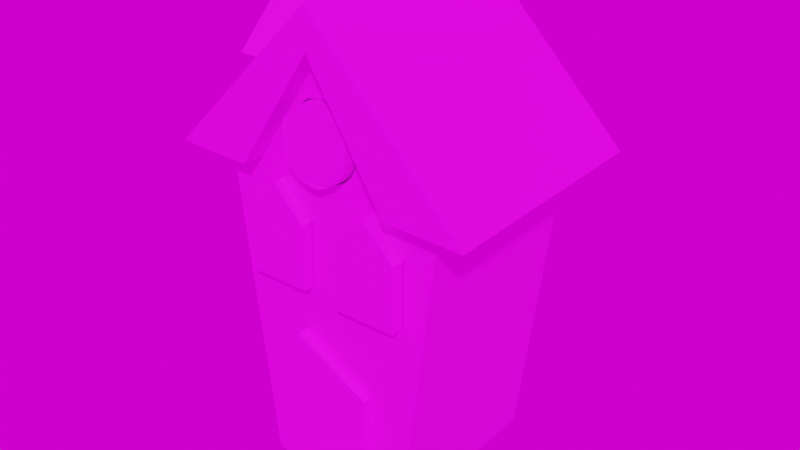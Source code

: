 # Source: Candy_House.blend  (saved by Blender 3.0.42; exported with 4.5.12 LTS)
import bpy
from mathutils import Matrix  # noqa: F401  (used for matrix-valued properties, if any)

bpy.ops.wm.read_factory_settings(use_empty=True)
scene = bpy.context.scene
scene.name = 'Scene'

# ---- collections
col_collection = bpy.data.collections.new('Collection'); scene.collection.children.link(col_collection)

# ---- images (referenced by path relative to the original .blend; pixels are not part of the script)
import os
ASSET_DIR = os.environ.get("B2B_ASSET_DIR", "")  # directory of the original .blend (textures are referenced by path, not embedded)
HERE = os.path.dirname(os.path.abspath(__file__))  # packed textures are extracted next to this script under _unpacked/

def load_image(name, relpath, width, height, colorspace="sRGB"):
    """Load a texture the original file referenced (path relative to the .blend, or extracted next to this script)."""
    p = next((c for c in (os.path.join(HERE, relpath), os.path.join(ASSET_DIR, relpath)) if relpath and os.path.exists(c)), "")
    if p:
        img = bpy.data.images.load(p, check_existing=True)
        img.name = name
    else:  # same state as the original file: an image datablock whose file is absent (Cycles renders it pink)
        img = bpy.data.images.new(name, width, height)
        img.source = "FILE"
        img.filepath = "//" + (relpath or name)
    img.colorspace_settings.name = colorspace
    return img
img_house_png = load_image('House.png', 'House.png', 1024, 1024, 'sRGB')

# ---- materials (node trees are filled in below, after node groups)
mat_material_001 = bpy.data.materials.new('Material.001')
mat_material_001.use_transparent_shadow = False
mat_material_002 = bpy.data.materials.new('Material.002')
mat_material_002.use_transparent_shadow = False
mat_material_003 = bpy.data.materials.new('Material.003')
mat_material_003.use_transparent_shadow = False
mat_material_004 = bpy.data.materials.new('Material.004')
mat_material_004.use_transparent_shadow = False
mat_material_005 = bpy.data.materials.new('Material.005')
mat_material_005.use_transparent_shadow = False
mat_material_007 = bpy.data.materials.new('Material.007')
mat_material_007.use_transparent_shadow = False
mat_material_006 = bpy.data.materials.new('Material.006')
mat_material_006.use_transparent_shadow = False

# ---- material node trees
mat_material_001.use_nodes = True; mat_material_001.node_tree.nodes.clear()
_N = mat_material_001.node_tree.nodes; _L = mat_material_001.node_tree.links
n0 = _N.new('ShaderNodeBsdfPrincipled'); n0.name = 'Principled BSDF'; n0.location = (10, 300)
n0.distribution = 'GGX'
n0.subsurface_method = 'RANDOM_WALK_SKIN'
n0.inputs[3].default_value = 1.45
n0.inputs[27].default_value = (0.0, 0.0, 0.0, 1.0)
n0.inputs[28].default_value = 1.0
n1 = _N.new('ShaderNodeOutputMaterial'); n1.name = 'Material Output'; n1.location = (300, 300)
n2 = _N.new('ShaderNodeTexImage'); n2.name = 'Image Texture'; n2.location = (-280, 275)
n2.image = img_house_png
_L.new(n0.outputs[0], n1.inputs[0])
_L.new(n2.outputs[0], n0.inputs[0])
n1.is_active_output = True
mat_material_002.use_nodes = True; mat_material_002.node_tree.nodes.clear()
_N = mat_material_002.node_tree.nodes; _L = mat_material_002.node_tree.links
n0 = _N.new('ShaderNodeBsdfPrincipled'); n0.name = 'Principled BSDF'; n0.location = (10, 300)
n0.distribution = 'GGX'
n0.subsurface_method = 'RANDOM_WALK_SKIN'
n0.inputs[3].default_value = 1.45
n0.inputs[27].default_value = (0.0, 0.0, 0.0, 1.0)
n0.inputs[28].default_value = 1.0
n1 = _N.new('ShaderNodeOutputMaterial'); n1.name = 'Material Output'; n1.location = (300, 300)
n2 = _N.new('ShaderNodeTexImage'); n2.name = 'Image Texture'; n2.location = (-280, 275)
n2.image = img_house_png
_L.new(n0.outputs[0], n1.inputs[0])
_L.new(n2.outputs[0], n0.inputs[0])
n1.is_active_output = True
mat_material_003.use_nodes = True; mat_material_003.node_tree.nodes.clear()
_N = mat_material_003.node_tree.nodes; _L = mat_material_003.node_tree.links
n0 = _N.new('ShaderNodeBsdfPrincipled'); n0.name = 'Principled BSDF'; n0.location = (10, 300)
n0.distribution = 'GGX'
n0.subsurface_method = 'RANDOM_WALK_SKIN'
n0.inputs[3].default_value = 1.45
n0.inputs[27].default_value = (0.0, 0.0, 0.0, 1.0)
n0.inputs[28].default_value = 1.0
n1 = _N.new('ShaderNodeOutputMaterial'); n1.name = 'Material Output'; n1.location = (300, 300)
n2 = _N.new('ShaderNodeTexImage'); n2.name = 'Image Texture'; n2.location = (-280, 275)
n2.image = img_house_png
_L.new(n0.outputs[0], n1.inputs[0])
_L.new(n2.outputs[0], n0.inputs[0])
n1.is_active_output = True
mat_material_004.use_nodes = True; mat_material_004.node_tree.nodes.clear()
_N = mat_material_004.node_tree.nodes; _L = mat_material_004.node_tree.links
n0 = _N.new('ShaderNodeBsdfPrincipled'); n0.name = 'Principled BSDF'; n0.location = (10, 300)
n0.distribution = 'GGX'
n0.subsurface_method = 'RANDOM_WALK_SKIN'
n0.inputs[3].default_value = 1.45
n0.inputs[27].default_value = (0.0, 0.0, 0.0, 1.0)
n0.inputs[28].default_value = 1.0
n1 = _N.new('ShaderNodeOutputMaterial'); n1.name = 'Material Output'; n1.location = (300, 300)
n2 = _N.new('ShaderNodeTexImage'); n2.name = 'Image Texture'; n2.location = (-280, 275)
n2.image = img_house_png
_L.new(n0.outputs[0], n1.inputs[0])
_L.new(n2.outputs[0], n0.inputs[0])
n1.is_active_output = True
mat_material_005.use_nodes = True; mat_material_005.node_tree.nodes.clear()
_N = mat_material_005.node_tree.nodes; _L = mat_material_005.node_tree.links
n0 = _N.new('ShaderNodeBsdfPrincipled'); n0.name = 'Principled BSDF'; n0.location = (10, 300)
n0.distribution = 'GGX'
n0.subsurface_method = 'RANDOM_WALK_SKIN'
n0.inputs[3].default_value = 1.45
n0.inputs[27].default_value = (0.0, 0.0, 0.0, 1.0)
n0.inputs[28].default_value = 1.0
n1 = _N.new('ShaderNodeOutputMaterial'); n1.name = 'Material Output'; n1.location = (300, 300)
n2 = _N.new('ShaderNodeTexImage'); n2.name = 'Image Texture'; n2.location = (-280, 275)
n2.image = img_house_png
_L.new(n0.outputs[0], n1.inputs[0])
_L.new(n2.outputs[0], n0.inputs[0])
n1.is_active_output = True
mat_material_007.use_nodes = True; mat_material_007.node_tree.nodes.clear()
_N = mat_material_007.node_tree.nodes; _L = mat_material_007.node_tree.links
n0 = _N.new('ShaderNodeBsdfPrincipled'); n0.name = 'Principled BSDF'; n0.location = (10, 300)
n0.distribution = 'GGX'
n0.subsurface_method = 'RANDOM_WALK_SKIN'
n0.inputs[3].default_value = 1.45
n0.inputs[27].default_value = (0.0, 0.0, 0.0, 1.0)
n0.inputs[28].default_value = 1.0
n1 = _N.new('ShaderNodeOutputMaterial'); n1.name = 'Material Output'; n1.location = (300, 300)
n2 = _N.new('ShaderNodeTexImage'); n2.name = 'Image Texture'; n2.location = (-280, 275)
n2.image = img_house_png
_L.new(n0.outputs[0], n1.inputs[0])
_L.new(n2.outputs[0], n0.inputs[0])
n1.is_active_output = True
mat_material_006.use_nodes = True; mat_material_006.node_tree.nodes.clear()
_N = mat_material_006.node_tree.nodes; _L = mat_material_006.node_tree.links
n0 = _N.new('ShaderNodeBsdfPrincipled'); n0.name = 'Principled BSDF'; n0.location = (10, 300)
n0.distribution = 'GGX'
n0.subsurface_method = 'RANDOM_WALK_SKIN'
n0.inputs[3].default_value = 1.45
n0.inputs[27].default_value = (0.0, 0.0, 0.0, 1.0)
n0.inputs[28].default_value = 1.0
n1 = _N.new('ShaderNodeOutputMaterial'); n1.name = 'Material Output'; n1.location = (300, 300)
n2 = _N.new('ShaderNodeTexImage'); n2.name = 'Image Texture'; n2.location = (-280, 275)
n2.image = img_house_png
_L.new(n0.outputs[0], n1.inputs[0])
_L.new(n2.outputs[0], n0.inputs[0])
n1.is_active_output = True

# ---- world
world_world = bpy.data.worlds.new('World'); scene.world = world_world
world_world.use_nodes = True; world_world.node_tree.nodes.clear()
_N = world_world.node_tree.nodes; _L = world_world.node_tree.links
n0 = _N.new('ShaderNodeOutputWorld'); n0.name = 'World Output'; n0.location = (300, 300)
n1 = _N.new('ShaderNodeBackground'); n1.name = 'Background'; n1.location = (10, 300)
n2 = _N.new('ShaderNodeTexImage'); n2.name = 'Image Texture'; n2.location = (-280, 275)
n2.image = img_house_png
_L.new(n1.outputs[0], n0.inputs[0])
_L.new(n2.outputs[0], n1.inputs[0])
n0.is_active_output = True
world_world.color = (0.05088, 0.05088, 0.05088)
world_world.use_sun_shadow = False
world_world.sun_shadow_jitter_overblur = 0.0

# ---- meshes
me_huuuse_001 = bpy.data.meshes.new('huuuse.001')
me_huuuse_001.from_pydata([(4310.0, -3466.0, 7198.0), (4359.0, -3451.0, 7270.0), (4360.0, -3468.0, 7270.0), (4360.0, -3468.0, 7270.0), (4366.0, -3615.0, 7270.0), (4476.0, -3620.0, 7190.0), (4366.0, -3615.0, 7297.0), (4304.0, -3448.0, 7190.0), (4305.0, -3465.0, 7190.0), (4395.0, -3587.0, 7056.0), (4340.0, -3585.0, 6976.0), (4395.0, -3587.0, 6976.0), (4415.0, -3453.0, 7190.0), (4415.0, -3470.0, 6974.0), (4310.0, -3597.0, 6974.0), (4305.0, -3465.0, 6974.0), (4277.0, -3464.0, 7190.0), (4415.0, -3470.0, 7190.0), (4448.0, -3603.0, 7190.0), (4420.0, -3602.0, 6974.0), (4421.0, -3618.0, 7190.0), (4365.0, -3599.0, 7270.0), (4420.0, -3602.0, 7190.0), (4310.0, -3613.0, 7190.0), (4310.0, -3597.0, 7190.0), (4359.0, -3451.0, 7297.0), (4470.0, -3455.0, 7190.0), (4255.0, -3611.0, 7190.0), (4249.0, -3446.0, 7190.0), (4443.0, -3471.0, 7190.0), (4342.0, -3599.0, 7230.0), (4347.0, -3599.0, 7234.0), (4305.0, -3597.0, 7116.0), (4305.0, -3585.0, 7160.0), (4305.0, -3597.0, 7160.0), (4351.0, -3599.0, 7116.0), (4305.0, -3585.0, 7116.0), (4351.0, -3599.0, 7160.0), (4350.0, -3587.0, 7116.0), (4328.0, -3598.0, 7182.0), (4350.0, -3587.0, 7160.0), (4400.0, -3601.0, 7182.0), (4377.0, -3588.0, 7160.0), (4400.0, -3589.0, 7182.0), (4377.0, -3600.0, 7116.0), (4377.0, -3588.0, 7116.0), (4423.0, -3602.0, 7116.0), (4422.0, -3590.0, 7116.0), (4423.0, -3602.0, 7160.0), (4422.0, -3590.0, 7160.0), (4341.0, -3598.0, 7083.0), (4396.0, -3601.0, 7056.0), (4340.0, -3585.0, 7083.0), (4341.0, -3598.0, 6976.0), (4396.0, -3601.0, 6976.0), (4388.0, -3594.0, 7208.0), (4389.0, -3600.0, 7214.0), (4389.0, -3594.0, 7214.0), (4388.0, -3600.0, 7220.0), (4388.0, -3594.0, 7220.0), (4386.0, -3594.0, 7225.0), (4383.0, -3600.0, 7230.0), (4383.0, -3594.0, 7230.0), (4379.0, -3594.0, 7234.0), (4379.0, -3600.0, 7234.0), (4374.0, -3594.0, 7237.0), (4374.0, -3600.0, 7237.0), (4369.0, -3593.0, 7238.0), (4363.0, -3599.0, 7239.0), (4363.0, -3593.0, 7239.0), (4357.0, -3599.0, 7238.0), (4357.0, -3593.0, 7238.0), (4351.0, -3593.0, 7237.0), (4346.0, -3593.0, 7234.0), (4342.0, -3592.0, 7230.0), (4339.0, -3598.0, 7225.0), (4339.0, -3592.0, 7225.0), (4337.0, -3598.0, 7220.0), (4337.0, -3592.0, 7220.0), (4337.0, -3598.0, 7214.0), (4336.0, -3592.0, 7214.0), (4337.0, -3598.0, 7208.0), (4337.0, -3592.0, 7208.0), (4339.0, -3592.0, 7203.0), (4339.0, -3598.0, 7203.0), (4342.0, -3592.0, 7198.0), (4347.0, -3599.0, 7194.0), (4346.0, -3593.0, 7194.0), (4351.0, -3599.0, 7191.0), (4351.0, -3593.0, 7191.0), (4357.0, -3593.0, 7189.0), (4363.0, -3599.0, 7188.0), (4363.0, -3593.0, 7188.0), (4369.0, -3593.0, 7189.0), (4369.0, -3600.0, 7189.0), (4374.0, -3594.0, 7191.0), (4379.0, -3600.0, 7194.0), (4379.0, -3594.0, 7194.0), (4383.0, -3594.0, 7198.0), (4386.0, -3600.0, 7203.0), (4386.0, -3594.0, 7203.0), (4388.0, -3600.0, 7208.0), (4282.0, -3596.0, 7190.0), (4342.0, -3599.0, 7198.0), (4357.0, -3599.0, 7189.0), (4377.0, -3600.0, 7160.0), (4374.0, -3600.0, 7191.0), (4383.0, -3600.0, 7198.0), (4386.0, -3600.0, 7225.0), (4369.0, -3600.0, 7238.0), (4351.0, -3599.0, 7237.0), (4327.0, -3586.0, 7182.0)], [], [(0, 1, 2), (1, 3, 2), (4, 5, 6), (7, 0, 8), (9, 10, 11), (12, 3, 1), (13, 14, 15), (14, 16, 15), (17, 8, 0), (13, 18, 19), (20, 21, 22), (21, 23, 24), (16, 7, 8), (25, 5, 26), (1, 26, 12), (27, 25, 28), (29, 12, 26), (21, 30, 31), (32, 33, 34), (35, 36, 32), (37, 38, 35), (39, 40, 37), (40, 36, 38), (33, 39, 34), (41, 42, 43), (42, 44, 45), (45, 46, 47), (47, 48, 49), (49, 45, 47), (41, 49, 48), (50, 9, 51), (52, 53, 10), (54, 10, 53), (51, 11, 54), (55, 56, 57), (57, 58, 59), (58, 60, 59), (60, 61, 62), (61, 63, 62), (64, 65, 63), (66, 67, 65), (67, 68, 69), (69, 70, 71), (70, 72, 71), (72, 31, 73), (73, 30, 74), (74, 75, 76), (76, 77, 78), (78, 79, 80), (80, 81, 82), (81, 83, 82), (84, 85, 83), (85, 86, 87), (87, 88, 89), (88, 90, 89), (90, 91, 92), (91, 93, 92), (94, 95, 93), (95, 96, 97), (96, 98, 97), (98, 99, 100), (78, 74, 76), (100, 101, 55), (23, 6, 27), (4, 6, 23), (5, 4, 20), (0, 7, 1), (10, 9, 52), (3, 12, 17), (14, 13, 19), (16, 14, 102), (3, 0, 2), (17, 0, 3), (13, 17, 29), (8, 15, 16), (15, 17, 13), (8, 17, 15), (18, 13, 29), (21, 20, 4), (23, 21, 4), (23, 102, 24), (27, 102, 23), (28, 102, 27), (28, 16, 102), (7, 16, 28), (5, 25, 6), (25, 7, 28), (25, 1, 7), (26, 1, 25), (25, 27, 6), (18, 20, 22), (18, 5, 20), (18, 26, 5), (29, 26, 18), (12, 29, 17), (54, 14, 19), (53, 14, 54), (48, 22, 41), (24, 34, 39), (102, 34, 24), (48, 18, 22), (39, 86, 103), (37, 86, 39), (37, 88, 86), (37, 104, 88), (19, 51, 54), (50, 14, 53), (37, 91, 104), (84, 39, 103), (84, 24, 39), (81, 24, 84), (79, 24, 81), (37, 94, 91), (77, 24, 79), (46, 18, 48), (46, 19, 18), (46, 51, 19), (44, 51, 46), (44, 50, 51), (105, 50, 44), (37, 106, 94), (102, 32, 34), (14, 32, 102), (50, 32, 14), (50, 35, 32), (105, 35, 50), (105, 37, 35), (105, 106, 37), (41, 106, 105), (41, 96, 106), (41, 107, 96), (41, 99, 107), (22, 99, 41), (22, 101, 99), (22, 56, 101), (22, 58, 56), (22, 108, 58), (21, 108, 22), (21, 61, 108), (21, 64, 61), (21, 66, 64), (21, 109, 66), (21, 68, 109), (21, 70, 68), (21, 110, 70), (21, 31, 110), (75, 24, 77), (75, 21, 24), (30, 21, 75), (33, 32, 36), (36, 35, 38), (38, 37, 40), (40, 39, 111), (33, 40, 111), (36, 40, 33), (39, 33, 111), (42, 41, 105), (44, 42, 105), (46, 45, 44), (48, 47, 46), (42, 49, 43), (45, 49, 42), (49, 41, 43), (9, 50, 52), (53, 52, 50), (10, 54, 11), (11, 51, 9), (56, 55, 101), (58, 57, 56), (60, 58, 108), (61, 60, 108), (63, 61, 64), (65, 64, 66), (67, 66, 109), (68, 67, 109), (70, 69, 68), (72, 70, 110), (31, 72, 110), (30, 73, 31), (75, 74, 30), (77, 76, 75), (79, 78, 77), (81, 80, 79), (83, 81, 84), (85, 84, 103), (86, 85, 103), (88, 87, 86), (90, 88, 104), (91, 90, 104), (93, 91, 94), (95, 94, 106), (96, 95, 106), (98, 96, 107), (99, 98, 107), (57, 100, 55), (57, 98, 100), (57, 97, 98), (59, 97, 57), (59, 95, 97), (60, 95, 59), (62, 95, 60), (63, 95, 62), (65, 95, 63), (65, 93, 95), (65, 92, 93), (67, 92, 65), (69, 92, 67), (69, 90, 92), (71, 90, 69), (71, 89, 90), (72, 89, 71), (72, 87, 89), (73, 87, 72), (73, 85, 87), (73, 83, 85), (73, 82, 83), (73, 80, 82), (73, 78, 80), (74, 78, 73), (101, 100, 99)])
_uv = me_huuuse_001.uv_layers.new(name='UVMap')
_uv.uv.foreach_set('vector', [0.5774, 0.851, 0.6463, 0.8265, 0.631, 0.8436, 0.6463, 0.8265, 0.631, 0.8443, 0.631, 0.8436, 0.1168, 0.9228, 0.1341, 0.8016, 0.1341, 0.9401, 0.5672, 0.8394, 0.5774, 0.851, 0.5693, 0.8523, 0.1147, 0.3089, 0.03685, 0.3325, 0.04999, 0.289, 0.7556, 0.9196, 0.631, 0.8443, 0.6463, 0.8265, 0.01672, 0.4709, 0.1485, 0.5853, 0.01672, 0.5853, 0.2149, 0.5077, 0.4006, 0.6145, 0.2144, 0.6136, 0.353, 0.2217, 0.353, 0.0545, 0.366, 0.0631, 0.3996, 0.6143, 0.213, 0.509, 0.3992, 0.5083, 0.4374, 0.9852, 0.3265, 0.9675, 0.4375, 0.9681, 0.3265, 0.9675, 0.2155, 0.9841, 0.2155, 0.967, 0.1854, 0.8257, 0.2163, 0.8077, 0.2162, 0.8258, 0.6821, 0.8296, 0.9391, 0.8264, 0.8102, 0.9562, 0.0816, 0.8189, 0.09895, 0.9401, 0.06424, 0.9055, 0.6814, 0.8267, 0.9385, 0.8275, 0.8116, 0.9553, 0.4689, 0.827, 0.4382, 0.8087, 0.4998, 0.809, 0.3745, 0.4248, 0.3173, 0.4341, 0.3235, 0.4311, 0.1664, 0.4319, 0.2129, 0.4403, 0.2141, 0.4507, 0.1782, 0.3769, 0.1788, 0.4242, 0.1664, 0.4319, 0.2327, 0.3922, 0.1888, 0.3909, 0.1782, 0.3769, 0.2514, 0.4321, 0.2239, 0.4029, 0.2327, 0.3922, 0.2239, 0.4029, 0.1788, 0.4242, 0.1888, 0.3909, 0.2129, 0.4403, 0.2514, 0.4321, 0.2141, 0.4507, 0.2828, 0.344, 0.2436, 0.353, 0.2647, 0.3387, 0.2436, 0.353, 0.1961, 0.3471, 0.209, 0.3386, 0.209, 0.3386, 0.2089, 0.2908, 0.2195, 0.3044, 0.2195, 0.3044, 0.2633, 0.3047, 0.2546, 0.3155, 0.2546, 0.3155, 0.209, 0.3386, 0.2195, 0.3044, 0.2828, 0.344, 0.2546, 0.3155, 0.2633, 0.3047, 0.1334, 0.3775, 0.1147, 0.3089, 0.1266, 0.2973, 0.1157, 0.3617, 0.0213, 0.3432, 0.03685, 0.3325, 0.03746, 0.2741, 0.03685, 0.3325, 0.0213, 0.3432, 0.1266, 0.2973, 0.04999, 0.289, 0.03746, 0.2741, 0.3088, 0.377, 0.3169, 0.3719, 0.3147, 0.3783, 0.3147, 0.3783, 0.3238, 0.3753, 0.3201, 0.3811, 0.3238, 0.3753, 0.3248, 0.3848, 0.3201, 0.3811, 0.3248, 0.3848, 0.334, 0.386, 0.3282, 0.3894, 0.334, 0.386, 0.3307, 0.3946, 0.3282, 0.3894, 0.3371, 0.3925, 0.332, 0.4003, 0.3307, 0.3946, 0.3386, 0.3996, 0.3322, 0.4061, 0.332, 0.4003, 0.3322, 0.4061, 0.337, 0.4142, 0.3307, 0.412, 0.3307, 0.412, 0.3338, 0.4211, 0.328, 0.4174, 0.3338, 0.4211, 0.3245, 0.422, 0.328, 0.4174, 0.3245, 0.422, 0.3235, 0.4311, 0.3199, 0.4255, 0.3199, 0.4255, 0.3173, 0.4341, 0.3148, 0.428, 0.3148, 0.428, 0.3096, 0.4361, 0.3089, 0.4294, 0.3089, 0.4294, 0.3023, 0.4361, 0.303, 0.4294, 0.303, 0.4294, 0.2948, 0.4344, 0.2971, 0.428, 0.2971, 0.428, 0.2879, 0.431, 0.2918, 0.4253, 0.2879, 0.431, 0.2873, 0.4215, 0.2918, 0.4253, 0.2824, 0.4259, 0.2839, 0.417, 0.2873, 0.4215, 0.2839, 0.417, 0.2754, 0.414, 0.2816, 0.4119, 0.2816, 0.4119, 0.2736, 0.4068, 0.2805, 0.4062, 0.2736, 0.4068, 0.2805, 0.4002, 0.2805, 0.4062, 0.2805, 0.4002, 0.2757, 0.3918, 0.2822, 0.3943, 0.2757, 0.3918, 0.2849, 0.3888, 0.2822, 0.3943, 0.2794, 0.3851, 0.2885, 0.3843, 0.2849, 0.3888, 0.2885, 0.3843, 0.2893, 0.3754, 0.2928, 0.3808, 0.2893, 0.3754, 0.2977, 0.3783, 0.2928, 0.3808, 0.2977, 0.3783, 0.3021, 0.3707, 0.3031, 0.377, 0.303, 0.4294, 0.3148, 0.428, 0.3089, 0.4294, 0.3031, 0.377, 0.3094, 0.3704, 0.3088, 0.377, 0.9255, 0.9268, 0.9855, 0.7472, 0.9855, 0.9866, 0.9555, 0.7771, 0.9855, 0.7472, 0.9255, 0.9268, 0.1341, 0.8016, 0.1168, 0.9228, 0.09942, 0.8362, 0.5774, 0.851, 0.5672, 0.8394, 0.6463, 0.8265, 0.03685, 0.3325, 0.1147, 0.3089, 0.1157, 0.3617, 0.631, 0.8443, 0.7556, 0.9196, 0.7403, 0.9374, 0.1485, 0.5853, 0.01672, 0.4709, 0.1485, 0.4709, 0.4006, 0.6145, 0.2149, 0.5077, 0.4011, 0.5085, 0.631, 0.8443, 0.5774, 0.851, 0.631, 0.8436, 0.353, 0.2217, 0.366, 0.0631, 0.4787, 0.1381, 0.01787, 0.2217, 0.353, 0.2217, 0.353, 0.2635, 0.353, 0.0545, 0.01787, 0.0545, 0.353, 0.0127, 0.01787, 0.0545, 0.353, 0.2217, 0.01787, 0.2217, 0.353, 0.0545, 0.353, 0.2217, 0.01787, 0.0545, 0.213, 0.509, 0.3996, 0.6143, 0.2134, 0.615, 0.3265, 0.9675, 0.4374, 0.9852, 0.3264, 0.9847, 0.2155, 0.9841, 0.3265, 0.9675, 0.3264, 0.9847, 0.2155, 0.9841, 0.1848, 0.9669, 0.2155, 0.967, 0.1539, 0.9838, 0.1848, 0.9669, 0.2155, 0.9841, 0.1548, 0.8074, 0.1848, 0.9669, 0.1539, 0.9838, 0.1548, 0.8074, 0.1854, 0.8257, 0.1848, 0.9669, 0.2163, 0.8077, 0.1854, 0.8257, 0.1548, 0.8074, 0.9391, 0.8264, 0.6821, 0.8296, 0.8111, 0.6998, 0.9083, 0.9785, 0.881, 0.7911, 0.9507, 0.7428, 0.9083, 0.9785, 0.884, 0.9437, 0.881, 0.7911, 0.09895, 0.9401, 0.0816, 0.8189, 0.09895, 0.8016, 0.9385, 0.8275, 0.6814, 0.8267, 0.8083, 0.6989, 0.4682, 0.9682, 0.4374, 0.9852, 0.4375, 0.9681, 0.4682, 0.9682, 0.4989, 0.9855, 0.4374, 0.9852, 0.4682, 0.9682, 0.4998, 0.809, 0.4989, 0.9855, 0.4689, 0.827, 0.4998, 0.809, 0.4682, 0.9682, 0.4382, 0.8087, 0.4689, 0.827, 0.4381, 0.8269, 0.03746, 0.2741, 0.0138, 0.3704, 0.04216, 0.2469, 0.0213, 0.3432, 0.0138, 0.3704, 0.03746, 0.2741, 0.2633, 0.3047, 0.3001, 0.3215, 0.2828, 0.344, 0.2522, 0.4569, 0.2141, 0.4507, 0.2514, 0.4321, 0.2404, 0.4876, 0.2141, 0.4507, 0.2522, 0.4569, 0.2633, 0.3047, 0.3104, 0.2867, 0.3001, 0.3215, 0.2514, 0.4321, 0.2754, 0.414, 0.2784, 0.4203, 0.2327, 0.3922, 0.2754, 0.414, 0.2514, 0.4321, 0.2327, 0.3922, 0.2736, 0.4068, 0.2754, 0.414, 0.2327, 0.3922, 0.2739, 0.3993, 0.2736, 0.4068, 0.04216, 0.2469, 0.1266, 0.2973, 0.03746, 0.2741, 0.1334, 0.3775, 0.0138, 0.3704, 0.0213, 0.3432, 0.2327, 0.3922, 0.2757, 0.3918, 0.2739, 0.3993, 0.2824, 0.4259, 0.2514, 0.4321, 0.2784, 0.4203, 0.2824, 0.4259, 0.2522, 0.4569, 0.2514, 0.4321, 0.2879, 0.431, 0.2522, 0.4569, 0.2824, 0.4259, 0.2948, 0.4344, 0.2522, 0.4569, 0.2879, 0.431, 0.2327, 0.3922, 0.2794, 0.3851, 0.2757, 0.3918, 0.3023, 0.4361, 0.2522, 0.4569, 0.2948, 0.4344, 0.2089, 0.2908, 0.3104, 0.2867, 0.2633, 0.3047, 0.2089, 0.2908, 0.04216, 0.2469, 0.3104, 0.2867, 0.2089, 0.2908, 0.1266, 0.2973, 0.04216, 0.2469, 0.1961, 0.3471, 0.1266, 0.2973, 0.2089, 0.2908, 0.1961, 0.3471, 0.1334, 0.3775, 0.1266, 0.2973, 0.2449, 0.3631, 0.1334, 0.3775, 0.1961, 0.3471, 0.2327, 0.3922, 0.2842, 0.3799, 0.2794, 0.3851, 0.2404, 0.4876, 0.1664, 0.4319, 0.2141, 0.4507, 0.0138, 0.3704, 0.1664, 0.4319, 0.2404, 0.4876, 0.1334, 0.3775, 0.1664, 0.4319, 0.0138, 0.3704, 0.1334, 0.3775, 0.1782, 0.3769, 0.1664, 0.4319, 0.2449, 0.3631, 0.1782, 0.3769, 0.1334, 0.3775, 0.2449, 0.3631, 0.2327, 0.3922, 0.1782, 0.3769, 0.2449, 0.3631, 0.2842, 0.3799, 0.2327, 0.3922, 0.2828, 0.344, 0.2842, 0.3799, 0.2449, 0.3631, 0.2828, 0.344, 0.2893, 0.3754, 0.2842, 0.3799, 0.2828, 0.344, 0.2955, 0.3725, 0.2893, 0.3754, 0.2828, 0.344, 0.3021, 0.3707, 0.2955, 0.3725, 0.3001, 0.3215, 0.3021, 0.3707, 0.2828, 0.344, 0.3001, 0.3215, 0.3094, 0.3704, 0.3021, 0.3707, 0.3001, 0.3215, 0.3169, 0.3719, 0.3094, 0.3704, 0.3001, 0.3215, 0.3238, 0.3753, 0.3169, 0.3719, 0.3001, 0.3215, 0.3296, 0.3802, 0.3238, 0.3753, 0.3745, 0.4248, 0.3296, 0.3802, 0.3001, 0.3215, 0.3745, 0.4248, 0.334, 0.386, 0.3296, 0.3802, 0.3745, 0.4248, 0.3371, 0.3925, 0.334, 0.386, 0.3745, 0.4248, 0.3386, 0.3996, 0.3371, 0.3925, 0.3745, 0.4248, 0.3385, 0.4068, 0.3386, 0.3996, 0.3745, 0.4248, 0.337, 0.4142, 0.3385, 0.4068, 0.3745, 0.4248, 0.3338, 0.4211, 0.337, 0.4142, 0.3745, 0.4248, 0.329, 0.4267, 0.3338, 0.4211, 0.3745, 0.4248, 0.3235, 0.4311, 0.329, 0.4267, 0.3096, 0.4361, 0.2522, 0.4569, 0.3023, 0.4361, 0.3096, 0.4361, 0.3745, 0.4248, 0.2522, 0.4569, 0.3173, 0.4341, 0.3745, 0.4248, 0.3096, 0.4361, 0.2129, 0.4403, 0.1664, 0.4319, 0.1788, 0.4242, 0.1788, 0.4242, 0.1782, 0.3769, 0.1888, 0.3909, 0.1888, 0.3909, 0.2327, 0.3922, 0.2239, 0.4029, 0.2239, 0.4029, 0.2514, 0.4321, 0.2337, 0.4266, 0.2129, 0.4403, 0.2239, 0.4029, 0.2337, 0.4266, 0.1788, 0.4242, 0.2239, 0.4029, 0.2129, 0.4403, 0.2514, 0.4321, 0.2129, 0.4403, 0.2337, 0.4266, 0.2436, 0.353, 0.2828, 0.344, 0.2449, 0.3631, 0.1961, 0.3471, 0.2436, 0.353, 0.2449, 0.3631, 0.2089, 0.2908, 0.209, 0.3386, 0.1961, 0.3471, 0.2633, 0.3047, 0.2195, 0.3044, 0.2089, 0.2908, 0.2436, 0.353, 0.2546, 0.3155, 0.2647, 0.3387, 0.209, 0.3386, 0.2546, 0.3155, 0.2436, 0.353, 0.2546, 0.3155, 0.2828, 0.344, 0.2647, 0.3387, 0.1147, 0.3089, 0.1334, 0.3775, 0.1157, 0.3617, 0.0213, 0.3432, 0.1157, 0.3617, 0.1334, 0.3775, 0.03685, 0.3325, 0.03746, 0.2741, 0.04999, 0.289, 0.04999, 0.289, 0.1266, 0.2973, 0.1147, 0.3089, 0.3169, 0.3719, 0.3088, 0.377, 0.3094, 0.3704, 0.3238, 0.3753, 0.3147, 0.3783, 0.3169, 0.3719, 0.3248, 0.3848, 0.3238, 0.3753, 0.3296, 0.3802, 0.334, 0.386, 0.3248, 0.3848, 0.3296, 0.3802, 0.3307, 0.3946, 0.334, 0.386, 0.3371, 0.3925, 0.332, 0.4003, 0.3371, 0.3925, 0.3386, 0.3996, 0.3322, 0.4061, 0.3386, 0.3996, 0.3385, 0.4068, 0.337, 0.4142, 0.3322, 0.4061, 0.3385, 0.4068, 0.3338, 0.4211, 0.3307, 0.412, 0.337, 0.4142, 0.3245, 0.422, 0.3338, 0.4211, 0.329, 0.4267, 0.3235, 0.4311, 0.3245, 0.422, 0.329, 0.4267, 0.3173, 0.4341, 0.3199, 0.4255, 0.3235, 0.4311, 0.3096, 0.4361, 0.3148, 0.428, 0.3173, 0.4341, 0.3023, 0.4361, 0.3089, 0.4294, 0.3096, 0.4361, 0.2948, 0.4344, 0.303, 0.4294, 0.3023, 0.4361, 0.2879, 0.431, 0.2971, 0.428, 0.2948, 0.4344, 0.2873, 0.4215, 0.2879, 0.431, 0.2824, 0.4259, 0.2839, 0.417, 0.2824, 0.4259, 0.2784, 0.4203, 0.2754, 0.414, 0.2839, 0.417, 0.2784, 0.4203, 0.2736, 0.4068, 0.2816, 0.4119, 0.2754, 0.414, 0.2805, 0.4002, 0.2736, 0.4068, 0.2739, 0.3993, 0.2757, 0.3918, 0.2805, 0.4002, 0.2739, 0.3993, 0.2849, 0.3888, 0.2757, 0.3918, 0.2794, 0.3851, 0.2885, 0.3843, 0.2794, 0.3851, 0.2842, 0.3799, 0.2893, 0.3754, 0.2885, 0.3843, 0.2842, 0.3799, 0.2977, 0.3783, 0.2893, 0.3754, 0.2955, 0.3725, 0.3021, 0.3707, 0.2977, 0.3783, 0.2955, 0.3725, 0.3147, 0.3783, 0.3031, 0.377, 0.3088, 0.377, 0.3147, 0.3783, 0.2977, 0.3783, 0.3031, 0.377, 0.3147, 0.3783, 0.2928, 0.3808, 0.2977, 0.3783, 0.3201, 0.3811, 0.2928, 0.3808, 0.3147, 0.3783, 0.3201, 0.3811, 0.2885, 0.3843, 0.2928, 0.3808, 0.3248, 0.3848, 0.2885, 0.3843, 0.3201, 0.3811, 0.3282, 0.3894, 0.2885, 0.3843, 0.3248, 0.3848, 0.3307, 0.3946, 0.2885, 0.3843, 0.3282, 0.3894, 0.332, 0.4003, 0.2885, 0.3843, 0.3307, 0.3946, 0.332, 0.4003, 0.2849, 0.3888, 0.2885, 0.3843, 0.332, 0.4003, 0.2822, 0.3943, 0.2849, 0.3888, 0.3322, 0.4061, 0.2822, 0.3943, 0.332, 0.4003, 0.3307, 0.412, 0.2822, 0.3943, 0.3322, 0.4061, 0.3307, 0.412, 0.2805, 0.4002, 0.2822, 0.3943, 0.328, 0.4174, 0.2805, 0.4002, 0.3307, 0.412, 0.328, 0.4174, 0.2805, 0.4062, 0.2805, 0.4002, 0.3245, 0.422, 0.2805, 0.4062, 0.328, 0.4174, 0.3245, 0.422, 0.2816, 0.4119, 0.2805, 0.4062, 0.3199, 0.4255, 0.2816, 0.4119, 0.3245, 0.422, 0.3199, 0.4255, 0.2839, 0.417, 0.2816, 0.4119, 0.3199, 0.4255, 0.2873, 0.4215, 0.2839, 0.417, 0.3199, 0.4255, 0.2918, 0.4253, 0.2873, 0.4215, 0.3199, 0.4255, 0.2971, 0.428, 0.2918, 0.4253, 0.3199, 0.4255, 0.303, 0.4294, 0.2971, 0.428, 0.3148, 0.428, 0.303, 0.4294, 0.3199, 0.4255, 0.3094, 0.3704, 0.3031, 0.377, 0.3021, 0.3707])
me_huuuse_001.materials.append(mat_material_001)
me_huuuse_001.use_remesh_fix_poles = True
me_huuuse_001.use_remesh_preserve_attributes = False
me_huuuse_001.update()
me_dachfenster_001 = bpy.data.meshes.new('dachfenster.001')
me_dachfenster_001.from_pydata([(4359.0, -3530.0, 7266.0), (4360.0, -3482.0, 7242.0), (4359.0, -3530.0, 7290.0), (4356.0, -3554.0, 7266.0), (4356.0, -3554.0, 7266.0), (4356.0, -3554.0, 7266.0), (4284.0, -3554.0, 7266.0), (4284.0, -3554.0, 7266.0), (4284.0, -3554.0, 7266.0), (4356.0, -3506.0, 7266.0), (4356.0, -3506.0, 7266.0), (4356.0, -3506.0, 7266.0), (4284.0, -3506.0, 7266.0), (4284.0, -3506.0, 7266.0), (4284.0, -3506.0, 7266.0), (4284.0, -3554.0, 7242.0), (4275.0, -3578.0, 7242.0), (4275.0, -3554.0, 7242.0), (4275.0, -3482.0, 7242.0), (4284.0, -3506.0, 7242.0), (4275.0, -3506.0, 7242.0), (4275.0, -3530.0, 7266.0), (4356.0, -3506.0, 7242.0), (4360.0, -3506.0, 7242.0), (4360.0, -3578.0, 7242.0), (4360.0, -3554.0, 7242.0), (4356.0, -3530.0, 7266.0), (4284.0, -3530.0, 7266.0), (4356.0, -3554.0, 7218.0), (4356.0, -3554.0, 7242.0), (4356.0, -3506.0, 7218.0), (4284.0, -3506.0, 7218.0), (4284.0, -3554.0, 7218.0), (4284.0, -3533.0, 7225.0), (4284.0, -3536.0, 7226.0), (4284.0, -3544.0, 7236.0), (4286.0, -3544.0, 7239.0), (4286.0, -3544.0, 7236.0), (4284.0, -3544.0, 7239.0), (4286.0, -3544.0, 7242.0), (4284.0, -3544.0, 7242.0), (4286.0, -3543.0, 7245.0), (4284.0, -3543.0, 7245.0), (4286.0, -3541.0, 7248.0), (4284.0, -3541.0, 7248.0), (4286.0, -3539.0, 7250.0), (4284.0, -3539.0, 7250.0), (4286.0, -3536.0, 7252.0), (4284.0, -3536.0, 7252.0), (4286.0, -3533.0, 7253.0), (4284.0, -3533.0, 7253.0), (4286.0, -3530.0, 7253.0), (4284.0, -3527.0, 7253.0), (4286.0, -3527.0, 7253.0), (4284.0, -3524.0, 7252.0), (4286.0, -3524.0, 7252.0), (4284.0, -3521.0, 7250.0), (4286.0, -3521.0, 7250.0), (4284.0, -3519.0, 7248.0), (4286.0, -3519.0, 7248.0), (4284.0, -3518.0, 7245.0), (4286.0, -3518.0, 7245.0), (4284.0, -3516.0, 7242.0), (4286.0, -3516.0, 7242.0), (4284.0, -3516.0, 7239.0), (4286.0, -3516.0, 7239.0), (4284.0, -3516.0, 7236.0), (4286.0, -3516.0, 7236.0), (4284.0, -3518.0, 7233.0), (4286.0, -3518.0, 7233.0), (4284.0, -3519.0, 7230.0), (4286.0, -3519.0, 7230.0), (4284.0, -3521.0, 7228.0), (4286.0, -3521.0, 7228.0), (4284.0, -3524.0, 7226.0), (4286.0, -3524.0, 7226.0), (4284.0, -3527.0, 7225.0), (4286.0, -3527.0, 7225.0), (4284.0, -3530.0, 7225.0), (4286.0, -3530.0, 7225.0), (4286.0, -3533.0, 7225.0), (4286.0, -3536.0, 7226.0), (4286.0, -3539.0, 7228.0), (4284.0, -3539.0, 7228.0), (4286.0, -3541.0, 7230.0), (4284.0, -3541.0, 7230.0), (4286.0, -3543.0, 7233.0), (4284.0, -3543.0, 7233.0), (4275.0, -3530.0, 7290.0), (4284.0, -3530.0, 7253.0)], [], [(0, 1, 2), (3, 4, 5), (6, 7, 8), (9, 10, 11), (12, 13, 14), (15, 16, 17), (18, 19, 20), (21, 18, 20), (0, 22, 23), (12, 1, 18), (6, 24, 4), (25, 26, 0), (20, 27, 21), (21, 15, 17), (15, 28, 29), (22, 28, 30), (22, 31, 19), (30, 32, 31), (4, 7, 6), (8, 3, 5), (11, 13, 9), (12, 11, 10), (33, 32, 34), (35, 36, 37), (38, 39, 36), (40, 41, 39), (42, 43, 41), (44, 45, 43), (46, 47, 45), (48, 49, 47), (50, 51, 49), (51, 52, 53), (53, 54, 55), (55, 56, 57), (57, 58, 59), (59, 60, 61), (61, 62, 63), (63, 64, 65), (65, 66, 67), (67, 68, 69), (69, 70, 71), (71, 72, 73), (73, 74, 75), (75, 76, 77), (77, 78, 79), (78, 80, 79), (33, 81, 80), (34, 82, 81), (83, 84, 82), (85, 86, 84), (37, 84, 86), (87, 37, 86), (25, 2, 24), (0, 2, 25), (1, 0, 23), (24, 29, 25), (16, 29, 24), (16, 15, 29), (22, 1, 23), (22, 18, 1), (19, 18, 22), (88, 17, 16), (88, 21, 17), (18, 21, 88), (22, 0, 26), (1, 9, 2), (1, 10, 9), (9, 88, 2), (13, 88, 9), (13, 18, 88), (12, 18, 13), (1, 12, 10), (5, 24, 2), (4, 24, 5), (88, 5, 2), (88, 8, 5), (16, 8, 88), (16, 6, 8), (24, 6, 16), (26, 25, 29), (27, 20, 19), (15, 21, 27), (28, 15, 32), (29, 22, 26), (28, 22, 29), (31, 22, 30), (32, 30, 28), (7, 4, 3), (3, 8, 7), (13, 11, 14), (11, 12, 14), (31, 64, 19), (31, 66, 64), (31, 68, 66), (31, 70, 68), (62, 19, 64), (31, 72, 70), (60, 19, 62), (60, 27, 19), (58, 27, 60), (56, 27, 58), (54, 27, 56), (52, 27, 54), (89, 27, 52), (50, 27, 89), (31, 74, 72), (48, 27, 50), (48, 15, 27), (46, 15, 48), (44, 15, 46), (42, 15, 44), (40, 15, 42), (38, 15, 40), (38, 32, 15), (35, 32, 38), (87, 32, 35), (85, 32, 87), (83, 32, 85), (34, 32, 83), (31, 76, 74), (32, 76, 31), (32, 78, 76), (32, 33, 78), (36, 35, 38), (39, 38, 40), (41, 40, 42), (43, 42, 44), (45, 44, 46), (47, 46, 48), (49, 48, 50), (51, 50, 89), (52, 51, 89), (54, 53, 52), (56, 55, 54), (58, 57, 56), (60, 59, 58), (62, 61, 60), (64, 63, 62), (66, 65, 64), (68, 67, 66), (70, 69, 68), (72, 71, 70), (74, 73, 72), (76, 75, 74), (78, 77, 76), (80, 78, 33), (81, 33, 34), (82, 34, 83), (84, 83, 85), (86, 85, 87), (65, 61, 63), (65, 59, 61), (65, 57, 59), (67, 57, 65), (67, 55, 57), (69, 55, 67), (71, 55, 69), (73, 55, 71), (75, 55, 73), (77, 55, 75), (79, 55, 77), (79, 53, 55), (79, 51, 53), (80, 51, 79), (80, 49, 51), (80, 47, 49), (81, 47, 80), (82, 47, 81), (82, 45, 47), (82, 43, 45), (82, 41, 43), (82, 39, 41), (82, 36, 39), (82, 37, 36), (84, 37, 82), (37, 87, 35)])
_uv = me_dachfenster_001.uv_layers.new(name='UVMap')
_uv.uv.foreach_set('vector', [0.6787, 0.9593, 0.7483, 0.9801, 0.6564, 0.983, 0.2529, 0.8382, 0.2513, 0.8414, 0.2511, 0.8359, 0.3842, 0.8344, 0.3826, 0.8324, 0.3841, 0.8294, 0.5249, 0.9361, 0.5251, 0.9326, 0.5261, 0.9344, 0.6254, 0.9371, 0.6253, 0.9416, 0.6239, 0.9393, 0.04922, 0.757, 0.02203, 0.747, 0.04931, 0.7472, 0.3936, 0.9377, 0.3782, 0.8949, 0.3936, 0.8949, 0.04787, 0.95, 0.01391, 0.8604, 0.04546, 0.8895, 0.4421, 0.06724, 0.4813, 0.1099, 0.4767, 0.1134, 0.6254, 0.9371, 0.5224, 0.8982, 0.6373, 0.8904, 0.3842, 0.8344, 0.2477, 0.8883, 0.2513, 0.8414, 0.47, 0.01508, 0.4486, 0.06664, 0.4421, 0.06724, 0.5663, 0.01919, 0.5556, 0.07672, 0.5395, 0.07857, 0.5395, 0.07857, 0.5865, 0.121, 0.5735, 0.1296, 0.08643, 0.606, 0.004678, 0.6335, 0.004594, 0.6063, 0.4813, 0.1099, 0.5222, 0.01635, 0.527, 0.1075, 0.08646, 0.6051, 0.00462, 0.6323, 0.004619, 0.6051, 0.004608, 0.5034, 0.0601, 0.5864, 0.004608, 0.5864, 0.2513, 0.8414, 0.3826, 0.8324, 0.3842, 0.8344, 0.3841, 0.8294, 0.2529, 0.8382, 0.2511, 0.8359, 0.5261, 0.9344, 0.6253, 0.9416, 0.5249, 0.9361, 0.6254, 0.9371, 0.5261, 0.9344, 0.5251, 0.9326, 0.621, 0.08184, 0.6356, 0.1232, 0.6189, 0.08766, 0.6004, 0.1019, 0.5943, 0.09847, 0.5996, 0.09805, 0.594, 0.1025, 0.5892, 0.09762, 0.5943, 0.09847, 0.588, 0.1013, 0.5848, 0.09567, 0.5892, 0.09762, 0.5827, 0.09892, 0.5811, 0.09283, 0.5848, 0.09567, 0.5784, 0.09549, 0.5782, 0.08925, 0.5811, 0.09283, 0.5751, 0.0913, 0.5759, 0.085, 0.5782, 0.08925, 0.5726, 0.08616, 0.5746, 0.08067, 0.5759, 0.085, 0.5712, 0.08131, 0.574, 0.0762, 0.5746, 0.08067, 0.574, 0.0762, 0.5709, 0.0713, 0.5742, 0.07174, 0.5742, 0.07174, 0.572, 0.06642, 0.5753, 0.06745, 0.5753, 0.06745, 0.5739, 0.06175, 0.5771, 0.06346, 0.5771, 0.06346, 0.5769, 0.05744, 0.5798, 0.05981, 0.5798, 0.05981, 0.5816, 0.05292, 0.5839, 0.05647, 0.5839, 0.05647, 0.5871, 0.05021, 0.5885, 0.05416, 0.5885, 0.05416, 0.5934, 0.04875, 0.5939, 0.05297, 0.5939, 0.05297, 0.6, 0.04914, 0.5993, 0.05315, 0.5993, 0.05315, 0.6059, 0.05094, 0.6043, 0.05461, 0.6043, 0.05461, 0.6111, 0.05397, 0.6088, 0.05716, 0.6088, 0.05716, 0.6155, 0.0581, 0.6125, 0.06066, 0.6125, 0.06066, 0.6189, 0.06315, 0.6154, 0.06496, 0.6154, 0.06496, 0.6211, 0.06899, 0.6171, 0.06992, 0.6171, 0.06992, 0.6218, 0.07545, 0.6177, 0.07542, 0.6218, 0.07545, 0.6171, 0.08092, 0.6177, 0.07542, 0.621, 0.08184, 0.6154, 0.0859, 0.6171, 0.08092, 0.6189, 0.08766, 0.6126, 0.09024, 0.6154, 0.0859, 0.6156, 0.09274, 0.6089, 0.09379, 0.6126, 0.09024, 0.6113, 0.09692, 0.6046, 0.09645, 0.6089, 0.09379, 0.5996, 0.09805, 0.6089, 0.09379, 0.6046, 0.09645, 0.6062, 0.1, 0.5996, 0.09805, 0.6046, 0.09645, 0.6773, 0.9135, 0.6564, 0.983, 0.6536, 0.8913, 0.6787, 0.9593, 0.6564, 0.983, 0.6773, 0.9135, 0.7483, 0.9801, 0.6787, 0.9593, 0.7246, 0.9579, 0.0212, 0.8422, 0.04851, 0.8386, 0.04847, 0.8424, 0.02203, 0.747, 0.04851, 0.8386, 0.0212, 0.8422, 0.02203, 0.747, 0.04922, 0.757, 0.04851, 0.8386, 0.2493, 0.8949, 0.2433, 0.9377, 0.2433, 0.8949, 0.2493, 0.8949, 0.3936, 0.9377, 0.2433, 0.9377, 0.3782, 0.8949, 0.3936, 0.9377, 0.2493, 0.8949, 0.01872, 0.9815, 0.1086, 0.9476, 0.1401, 0.9767, 0.01872, 0.9815, 0.04787, 0.95, 0.1086, 0.9476, 0.01391, 0.8604, 0.04787, 0.95, 0.01872, 0.9815, 0.4813, 0.1099, 0.4421, 0.06724, 0.4486, 0.06664, 0.5224, 0.8982, 0.5249, 0.9361, 0.5192, 0.9801, 0.5224, 0.8982, 0.5251, 0.9326, 0.5249, 0.9361, 0.5249, 0.9361, 0.6373, 0.9875, 0.5192, 0.9801, 0.6253, 0.9416, 0.6373, 0.9875, 0.5249, 0.9361, 0.6253, 0.9416, 0.6373, 0.8904, 0.6373, 0.9875, 0.6254, 0.9371, 0.6373, 0.8904, 0.6253, 0.9416, 0.5224, 0.8982, 0.6254, 0.9371, 0.5251, 0.9326, 0.2511, 0.8359, 0.2477, 0.8883, 0.2433, 0.7769, 0.2513, 0.8414, 0.2477, 0.8883, 0.2511, 0.8359, 0.3997, 0.7693, 0.2511, 0.8359, 0.2433, 0.7769, 0.3997, 0.7693, 0.3841, 0.8294, 0.2511, 0.8359, 0.3997, 0.8941, 0.3841, 0.8294, 0.3997, 0.7693, 0.3997, 0.8941, 0.3842, 0.8344, 0.3841, 0.8294, 0.2477, 0.8883, 0.3842, 0.8344, 0.3997, 0.8941, 0.4486, 0.06664, 0.47, 0.01508, 0.4765, 0.01873, 0.5556, 0.07672, 0.5663, 0.01919, 0.5841, 0.02836, 0.5865, 0.121, 0.5395, 0.07857, 0.5556, 0.07672, 0.004678, 0.6335, 0.08643, 0.606, 0.08651, 0.6332, 0.4765, 0.01873, 0.4813, 0.1099, 0.4486, 0.06664, 0.5222, 0.01635, 0.4813, 0.1099, 0.4765, 0.01873, 0.00462, 0.6323, 0.08646, 0.6051, 0.08646, 0.6323, 0.0601, 0.5864, 0.004608, 0.5034, 0.0601, 0.5034, 0.3826, 0.8324, 0.2513, 0.8414, 0.2529, 0.8382, 0.2529, 0.8382, 0.3841, 0.8294, 0.3826, 0.8324, 0.6253, 0.9416, 0.5261, 0.9344, 0.6239, 0.9393, 0.5261, 0.9344, 0.6254, 0.9371, 0.6239, 0.9393, 0.6356, 0.02693, 0.5934, 0.04875, 0.5841, 0.02836, 0.6356, 0.02693, 0.6, 0.04914, 0.5934, 0.04875, 0.6356, 0.02693, 0.6059, 0.05094, 0.6, 0.04914, 0.6356, 0.02693, 0.6111, 0.05397, 0.6059, 0.05094, 0.5871, 0.05021, 0.5841, 0.02836, 0.5934, 0.04875, 0.6356, 0.02693, 0.6155, 0.0581, 0.6111, 0.05397, 0.5816, 0.05292, 0.5841, 0.02836, 0.5871, 0.05021, 0.5816, 0.05292, 0.5556, 0.07672, 0.5841, 0.02836, 0.5769, 0.05744, 0.5556, 0.07672, 0.5816, 0.05292, 0.5739, 0.06175, 0.5556, 0.07672, 0.5769, 0.05744, 0.572, 0.06642, 0.5556, 0.07672, 0.5739, 0.06175, 0.5709, 0.0713, 0.5556, 0.07672, 0.572, 0.06642, 0.5707, 0.0763, 0.5556, 0.07672, 0.5709, 0.0713, 0.5712, 0.08131, 0.5556, 0.07672, 0.5707, 0.0763, 0.6356, 0.02693, 0.6189, 0.06315, 0.6155, 0.0581, 0.5726, 0.08616, 0.5556, 0.07672, 0.5712, 0.08131, 0.5726, 0.08616, 0.5865, 0.121, 0.5556, 0.07672, 0.5751, 0.0913, 0.5865, 0.121, 0.5726, 0.08616, 0.5784, 0.09549, 0.5865, 0.121, 0.5751, 0.0913, 0.5827, 0.09892, 0.5865, 0.121, 0.5784, 0.09549, 0.588, 0.1013, 0.5865, 0.121, 0.5827, 0.09892, 0.594, 0.1025, 0.5865, 0.121, 0.588, 0.1013, 0.594, 0.1025, 0.6356, 0.1232, 0.5865, 0.121, 0.6004, 0.1019, 0.6356, 0.1232, 0.594, 0.1025, 0.6062, 0.1, 0.6356, 0.1232, 0.6004, 0.1019, 0.6113, 0.09692, 0.6356, 0.1232, 0.6062, 0.1, 0.6156, 0.09274, 0.6356, 0.1232, 0.6113, 0.09692, 0.6189, 0.08766, 0.6356, 0.1232, 0.6156, 0.09274, 0.6356, 0.02693, 0.6211, 0.06899, 0.6189, 0.06315, 0.6356, 0.1232, 0.6211, 0.06899, 0.6356, 0.02693, 0.6356, 0.1232, 0.6218, 0.07545, 0.6211, 0.06899, 0.6356, 0.1232, 0.621, 0.08184, 0.6218, 0.07545, 0.5943, 0.09847, 0.6004, 0.1019, 0.594, 0.1025, 0.5892, 0.09762, 0.594, 0.1025, 0.588, 0.1013, 0.5848, 0.09567, 0.588, 0.1013, 0.5827, 0.09892, 0.5811, 0.09283, 0.5827, 0.09892, 0.5784, 0.09549, 0.5782, 0.08925, 0.5784, 0.09549, 0.5751, 0.0913, 0.5759, 0.085, 0.5751, 0.0913, 0.5726, 0.08616, 0.5746, 0.08067, 0.5726, 0.08616, 0.5712, 0.08131, 0.574, 0.0762, 0.5712, 0.08131, 0.5707, 0.0763, 0.5709, 0.0713, 0.574, 0.0762, 0.5707, 0.0763, 0.572, 0.06642, 0.5742, 0.07174, 0.5709, 0.0713, 0.5739, 0.06175, 0.5753, 0.06745, 0.572, 0.06642, 0.5769, 0.05744, 0.5771, 0.06346, 0.5739, 0.06175, 0.5816, 0.05292, 0.5798, 0.05981, 0.5769, 0.05744, 0.5871, 0.05021, 0.5839, 0.05647, 0.5816, 0.05292, 0.5934, 0.04875, 0.5885, 0.05416, 0.5871, 0.05021, 0.6, 0.04914, 0.5939, 0.05297, 0.5934, 0.04875, 0.6059, 0.05094, 0.5993, 0.05315, 0.6, 0.04914, 0.6111, 0.05397, 0.6043, 0.05461, 0.6059, 0.05094, 0.6155, 0.0581, 0.6088, 0.05716, 0.6111, 0.05397, 0.6189, 0.06315, 0.6125, 0.06066, 0.6155, 0.0581, 0.6211, 0.06899, 0.6154, 0.06496, 0.6189, 0.06315, 0.6218, 0.07545, 0.6171, 0.06992, 0.6211, 0.06899, 0.6171, 0.08092, 0.6218, 0.07545, 0.621, 0.08184, 0.6154, 0.0859, 0.621, 0.08184, 0.6189, 0.08766, 0.6126, 0.09024, 0.6189, 0.08766, 0.6156, 0.09274, 0.6089, 0.09379, 0.6156, 0.09274, 0.6113, 0.09692, 0.6046, 0.09645, 0.6113, 0.09692, 0.6062, 0.1, 0.5939, 0.05297, 0.5839, 0.05647, 0.5885, 0.05416, 0.5939, 0.05297, 0.5798, 0.05981, 0.5839, 0.05647, 0.5939, 0.05297, 0.5771, 0.06346, 0.5798, 0.05981, 0.5993, 0.05315, 0.5771, 0.06346, 0.5939, 0.05297, 0.5993, 0.05315, 0.5753, 0.06745, 0.5771, 0.06346, 0.6043, 0.05461, 0.5753, 0.06745, 0.5993, 0.05315, 0.6088, 0.05716, 0.5753, 0.06745, 0.6043, 0.05461, 0.6125, 0.06066, 0.5753, 0.06745, 0.6088, 0.05716, 0.6154, 0.06496, 0.5753, 0.06745, 0.6125, 0.06066, 0.6171, 0.06992, 0.5753, 0.06745, 0.6154, 0.06496, 0.6177, 0.07542, 0.5753, 0.06745, 0.6171, 0.06992, 0.6177, 0.07542, 0.5742, 0.07174, 0.5753, 0.06745, 0.6177, 0.07542, 0.574, 0.0762, 0.5742, 0.07174, 0.6171, 0.08092, 0.574, 0.0762, 0.6177, 0.07542, 0.6171, 0.08092, 0.5746, 0.08067, 0.574, 0.0762, 0.6171, 0.08092, 0.5759, 0.085, 0.5746, 0.08067, 0.6154, 0.0859, 0.5759, 0.085, 0.6171, 0.08092, 0.6126, 0.09024, 0.5759, 0.085, 0.6154, 0.0859, 0.6126, 0.09024, 0.5782, 0.08925, 0.5759, 0.085, 0.6126, 0.09024, 0.5811, 0.09283, 0.5782, 0.08925, 0.6126, 0.09024, 0.5848, 0.09567, 0.5811, 0.09283, 0.6126, 0.09024, 0.5892, 0.09762, 0.5848, 0.09567, 0.6126, 0.09024, 0.5943, 0.09847, 0.5892, 0.09762, 0.6126, 0.09024, 0.5996, 0.09805, 0.5943, 0.09847, 0.6089, 0.09379, 0.5996, 0.09805, 0.6126, 0.09024, 0.5996, 0.09805, 0.6062, 0.1, 0.6004, 0.1019])
me_dachfenster_001.materials.append(mat_material_002)
me_dachfenster_001.use_remesh_fix_poles = True
me_dachfenster_001.use_remesh_preserve_attributes = False
me_dachfenster_001.update()
me_gr__es_rundfenster = bpy.data.meshes.new('größes rundfenster')
me_gr__es_rundfenster.from_pydata([(4387.0, -3596.0, 7214.0), (4387.0, -3596.0, 7220.0), (4387.0, -3609.0, 7220.0), (4387.0, -3609.0, 7214.0), (4385.0, -3596.0, 7225.0), (4385.0, -3609.0, 7225.0), (4382.0, -3596.0, 7229.0), (4382.0, -3609.0, 7229.0), (4378.0, -3596.0, 7233.0), (4378.0, -3609.0, 7233.0), (4374.0, -3596.0, 7236.0), (4374.0, -3609.0, 7236.0), (4369.0, -3596.0, 7238.0), (4369.0, -3609.0, 7238.0), (4363.0, -3596.0, 7238.0), (4363.0, -3609.0, 7238.0), (4358.0, -3596.0, 7238.0), (4357.0, -3609.0, 7238.0), (4352.0, -3596.0, 7236.0), (4352.0, -3609.0, 7236.0), (4348.0, -3596.0, 7233.0), (4348.0, -3609.0, 7233.0), (4344.0, -3596.0, 7229.0), (4344.0, -3609.0, 7229.0), (4341.0, -3596.0, 7225.0), (4341.0, -3610.0, 7224.0), (4339.0, -3596.0, 7219.0), (4339.0, -3610.0, 7219.0), (4338.0, -3596.0, 7214.0), (4338.0, -3610.0, 7214.0), (4339.0, -3596.0, 7208.0), (4339.0, -3610.0, 7208.0), (4341.0, -3596.0, 7203.0), (4341.0, -3610.0, 7203.0), (4344.0, -3596.0, 7199.0), (4344.0, -3610.0, 7198.0), (4347.0, -3596.0, 7195.0), (4347.0, -3610.0, 7195.0), (4352.0, -3596.0, 7192.0), (4352.0, -3610.0, 7192.0), (4357.0, -3596.0, 7190.0), (4357.0, -3610.0, 7190.0), (4363.0, -3596.0, 7190.0), (4363.0, -3610.0, 7189.0), (4368.0, -3596.0, 7190.0), (4368.0, -3610.0, 7190.0), (4373.0, -3596.0, 7192.0), (4373.0, -3609.0, 7192.0), (4378.0, -3596.0, 7195.0), (4378.0, -3609.0, 7195.0), (4382.0, -3596.0, 7199.0), (4382.0, -3609.0, 7199.0), (4385.0, -3596.0, 7204.0), (4385.0, -3609.0, 7203.0), (4387.0, -3596.0, 7209.0), (4387.0, -3609.0, 7209.0)], [], [(0, 1, 2), (0, 2, 3), (1, 4, 5), (1, 5, 2), (4, 6, 7), (4, 7, 5), (6, 8, 9), (6, 9, 7), (8, 10, 11), (8, 11, 9), (10, 12, 13), (10, 13, 11), (12, 14, 15), (12, 15, 13), (14, 16, 17), (14, 17, 15), (16, 18, 19), (16, 19, 17), (18, 20, 21), (18, 21, 19), (20, 22, 23), (20, 23, 21), (22, 24, 25), (22, 25, 23), (24, 26, 27), (24, 27, 25), (26, 28, 29), (26, 29, 27), (28, 30, 31), (28, 31, 29), (30, 32, 33), (30, 33, 31), (32, 34, 35), (32, 35, 33), (34, 36, 37), (34, 37, 35), (36, 38, 39), (36, 39, 37), (38, 40, 41), (38, 41, 39), (40, 42, 43), (40, 43, 41), (42, 44, 45), (42, 45, 43), (44, 46, 47), (44, 47, 45), (46, 48, 49), (46, 49, 47), (48, 50, 51), (48, 51, 49), (50, 52, 53), (50, 53, 51), (52, 54, 55), (52, 55, 53), (54, 0, 3), (54, 3, 55), (40, 44, 42), (38, 44, 40), (38, 46, 44), (38, 48, 46), (36, 48, 38), (34, 48, 36), (34, 50, 48), (34, 52, 50), (34, 54, 52), (34, 0, 54), (34, 1, 0), (34, 4, 1), (34, 6, 4), (34, 8, 6), (34, 10, 8), (34, 12, 10), (34, 14, 12), (34, 16, 14), (34, 18, 16), (34, 20, 18), (34, 22, 20), (34, 24, 22), (34, 26, 24), (34, 28, 26), (34, 30, 28), (34, 32, 30), (41, 43, 45), (39, 41, 45), (39, 45, 47), (39, 47, 49), (37, 39, 49), (35, 37, 49), (35, 49, 51), (35, 51, 53), (35, 53, 55), (35, 55, 3), (35, 3, 2), (35, 2, 5), (35, 5, 7), (35, 7, 9), (35, 9, 11), (35, 11, 13), (35, 13, 15), (35, 15, 17), (35, 17, 19), (35, 19, 21), (35, 21, 23), (35, 23, 25), (35, 25, 27), (35, 27, 29), (35, 29, 31), (35, 31, 33)])
_uv = me_gr__es_rundfenster.uv_layers.new(name='UVMap')
_uv.uv.foreach_set('vector', [0.9514, 0.5537, 0.9486, 0.5426, 0.9823, 0.5308, 0.9514, 0.5537, 0.9823, 0.5308, 0.9869, 0.55, 0.9486, 0.5426, 0.9436, 0.5327, 0.9737, 0.5137, 0.9486, 0.5426, 0.9737, 0.5137, 0.9823, 0.5308, 0.9436, 0.5327, 0.9367, 0.5243, 0.9618, 0.4993, 0.9436, 0.5327, 0.9618, 0.4993, 0.9737, 0.5137, 0.9367, 0.5243, 0.9281, 0.5176, 0.9472, 0.4878, 0.9367, 0.5243, 0.9472, 0.4878, 0.9618, 0.4993, 0.9281, 0.5176, 0.9183, 0.513, 0.9304, 0.4798, 0.9281, 0.5176, 0.9304, 0.4798, 0.9472, 0.4878, 0.9183, 0.513, 0.9076, 0.5107, 0.912, 0.4756, 0.9183, 0.513, 0.912, 0.4756, 0.9304, 0.4798, 0.9076, 0.5107, 0.8963, 0.5108, 0.8923, 0.4758, 0.9076, 0.5107, 0.8923, 0.4758, 0.912, 0.4756, 0.8963, 0.5108, 0.8854, 0.5136, 0.8734, 0.4806, 0.8963, 0.5108, 0.8734, 0.4806, 0.8923, 0.4758, 0.8854, 0.5136, 0.8758, 0.5187, 0.8566, 0.4893, 0.8854, 0.5136, 0.8566, 0.4893, 0.8734, 0.4806, 0.8758, 0.5187, 0.8676, 0.5257, 0.8426, 0.5012, 0.8758, 0.5187, 0.8426, 0.5012, 0.8566, 0.4893, 0.8676, 0.5257, 0.8613, 0.5343, 0.8315, 0.5159, 0.8676, 0.5257, 0.8315, 0.5159, 0.8426, 0.5012, 0.8613, 0.5343, 0.857, 0.5442, 0.8239, 0.5326, 0.8613, 0.5343, 0.8239, 0.5326, 0.8315, 0.5159, 0.857, 0.5442, 0.8551, 0.5551, 0.8199, 0.5508, 0.857, 0.5442, 0.8199, 0.5508, 0.8239, 0.5326, 0.8551, 0.5551, 0.855, 0.5667, 0.82, 0.5701, 0.8551, 0.5551, 0.82, 0.5701, 0.8199, 0.5508, 0.855, 0.5667, 0.8573, 0.5778, 0.8242, 0.5889, 0.855, 0.5667, 0.8242, 0.5889, 0.82, 0.5701, 0.8573, 0.5778, 0.862, 0.5876, 0.8323, 0.6057, 0.8573, 0.5778, 0.8323, 0.6057, 0.8242, 0.5889, 0.862, 0.5876, 0.8687, 0.5959, 0.8436, 0.6202, 0.862, 0.5876, 0.8436, 0.6202, 0.8323, 0.6057, 0.8687, 0.5959, 0.8771, 0.6026, 0.8578, 0.6318, 0.8687, 0.5959, 0.8578, 0.6318, 0.8436, 0.6202, 0.8771, 0.6026, 0.8867, 0.6072, 0.8743, 0.64, 0.8771, 0.6026, 0.8743, 0.64, 0.8578, 0.6318, 0.8867, 0.6072, 0.8974, 0.6096, 0.8927, 0.6445, 0.8867, 0.6072, 0.8927, 0.6445, 0.8743, 0.64, 0.8974, 0.6096, 0.9086, 0.6094, 0.9123, 0.6446, 0.8974, 0.6096, 0.9123, 0.6446, 0.8927, 0.6445, 0.9086, 0.6094, 0.9196, 0.6066, 0.9314, 0.6401, 0.9086, 0.6094, 0.9314, 0.6401, 0.9123, 0.6446, 0.9196, 0.6066, 0.9294, 0.6016, 0.9484, 0.6316, 0.9196, 0.6066, 0.9484, 0.6316, 0.9314, 0.6401, 0.9294, 0.6016, 0.9378, 0.5946, 0.9629, 0.6198, 0.9294, 0.6016, 0.9629, 0.6198, 0.9484, 0.6316, 0.9378, 0.5946, 0.9445, 0.5859, 0.9744, 0.6052, 0.9378, 0.5946, 0.9744, 0.6052, 0.9629, 0.6198, 0.9445, 0.5859, 0.9491, 0.576, 0.9825, 0.5883, 0.9445, 0.5859, 0.9825, 0.5883, 0.9744, 0.6052, 0.9491, 0.576, 0.9515, 0.5652, 0.9869, 0.5698, 0.9491, 0.576, 0.9869, 0.5698, 0.9825, 0.5883, 0.9515, 0.5652, 0.9514, 0.5537, 0.9869, 0.55, 0.9515, 0.5652, 0.9869, 0.55, 0.9869, 0.5698, 0.8297, 0.3797, 0.8256, 0.4149, 0.8256, 0.397, 0.8373, 0.3642, 0.8256, 0.4149, 0.8297, 0.3797, 0.8373, 0.3642, 0.8295, 0.4317, 0.8256, 0.4149, 0.8373, 0.3642, 0.8369, 0.447, 0.8295, 0.4317, 0.848, 0.351, 0.8369, 0.447, 0.8373, 0.3642, 0.8613, 0.3405, 0.8369, 0.447, 0.848, 0.351, 0.8613, 0.3405, 0.8474, 0.4602, 0.8369, 0.447, 0.8613, 0.3405, 0.8607, 0.4709, 0.8474, 0.4602, 0.8613, 0.3405, 0.8761, 0.4786, 0.8607, 0.4709, 0.8613, 0.3405, 0.8935, 0.4826, 0.8761, 0.4786, 0.8613, 0.3405, 0.9113, 0.4826, 0.8935, 0.4826, 0.8613, 0.3405, 0.9281, 0.4787, 0.9113, 0.4826, 0.8613, 0.3405, 0.9434, 0.4713, 0.9281, 0.4787, 0.8613, 0.3405, 0.9567, 0.4608, 0.9434, 0.4713, 0.8613, 0.3405, 0.9674, 0.4476, 0.9567, 0.4608, 0.8613, 0.3405, 0.975, 0.4321, 0.9674, 0.4476, 0.8613, 0.3405, 0.9791, 0.4147, 0.975, 0.4321, 0.8613, 0.3405, 0.9791, 0.3969, 0.9791, 0.4147, 0.8613, 0.3405, 0.9751, 0.3801, 0.9791, 0.3969, 0.8613, 0.3405, 0.9677, 0.3648, 0.9751, 0.3801, 0.8613, 0.3405, 0.9572, 0.3516, 0.9677, 0.3648, 0.8613, 0.3405, 0.944, 0.3409, 0.9572, 0.3516, 0.8613, 0.3405, 0.9285, 0.3332, 0.944, 0.3409, 0.8613, 0.3405, 0.9112, 0.3292, 0.9285, 0.3332, 0.8613, 0.3405, 0.8934, 0.3292, 0.9112, 0.3292, 0.8613, 0.3405, 0.8765, 0.3331, 0.8934, 0.3292, 0.8256, 0.5684, 0.8256, 0.5506, 0.8297, 0.5333, 0.8295, 0.5852, 0.8256, 0.5684, 0.8297, 0.5333, 0.8295, 0.5852, 0.8297, 0.5333, 0.8373, 0.5178, 0.8295, 0.5852, 0.8373, 0.5178, 0.848, 0.5046, 0.8369, 0.6005, 0.8295, 0.5852, 0.848, 0.5046, 0.8474, 0.6138, 0.8369, 0.6005, 0.848, 0.5046, 0.8474, 0.6138, 0.848, 0.5046, 0.8613, 0.4941, 0.8474, 0.6138, 0.8613, 0.4941, 0.8766, 0.4866, 0.8474, 0.6138, 0.8766, 0.4866, 0.8934, 0.4827, 0.8474, 0.6138, 0.8934, 0.4827, 0.9112, 0.4827, 0.8474, 0.6138, 0.9112, 0.4827, 0.9285, 0.4868, 0.8474, 0.6138, 0.9285, 0.4868, 0.944, 0.4944, 0.8474, 0.6138, 0.944, 0.4944, 0.9572, 0.5051, 0.8474, 0.6138, 0.9572, 0.5051, 0.9677, 0.5184, 0.8474, 0.6138, 0.9677, 0.5184, 0.9751, 0.5337, 0.8474, 0.6138, 0.9751, 0.5337, 0.9791, 0.5505, 0.8474, 0.6138, 0.9791, 0.5505, 0.9791, 0.5683, 0.8474, 0.6138, 0.9791, 0.5683, 0.975, 0.5857, 0.8474, 0.6138, 0.975, 0.5857, 0.9674, 0.6011, 0.8474, 0.6138, 0.9674, 0.6011, 0.9567, 0.6143, 0.8474, 0.6138, 0.9567, 0.6143, 0.9434, 0.6249, 0.8474, 0.6138, 0.9434, 0.6249, 0.9281, 0.6323, 0.8474, 0.6138, 0.9281, 0.6323, 0.9113, 0.6362, 0.8474, 0.6138, 0.9113, 0.6362, 0.8935, 0.6362, 0.8474, 0.6138, 0.8935, 0.6362, 0.8761, 0.6321, 0.8474, 0.6138, 0.8761, 0.6321, 0.8606, 0.6245])
me_gr__es_rundfenster.materials.append(mat_material_003)
me_gr__es_rundfenster.use_remesh_fix_poles = True
me_gr__es_rundfenster.use_remesh_preserve_attributes = False
me_gr__es_rundfenster.update()
me_t_r = bpy.data.meshes.new('tür')
me_t_r.from_pydata([(4396.0, -3594.0, 6976.0), (4396.0, -3594.0, 7056.0), (4396.0, -3607.0, 7056.0), (4396.0, -3607.0, 6976.0), (4342.0, -3594.0, 7083.0), (4342.0, -3607.0, 7083.0), (4342.0, -3594.0, 6976.0), (4342.0, -3607.0, 6976.0)], [], [(0, 1, 2), (0, 2, 3), (1, 4, 5), (1, 5, 2), (4, 6, 7), (4, 7, 5), (6, 0, 3), (6, 3, 7), (1, 6, 4), (0, 6, 1), (2, 5, 7), (3, 2, 7)])
_uv = me_t_r.uv_layers.new(name='UVMap')
_uv.uv.foreach_set('vector', [0.9617, 0.173, 0.9617, 0.01123, 0.9887, 0.01123, 0.9617, 0.173, 0.9887, 0.01123, 0.9887, 0.173, 0.9617, 0.2937, 0.9617, 0.1731, 0.9887, 0.1731, 0.9617, 0.2937, 0.9887, 0.1731, 0.9887, 0.2937, 0.9346, 0.2269, 0.9346, 0.01123, 0.9616, 0.01123, 0.9346, 0.2269, 0.9616, 0.01123, 0.9616, 0.2269, 0.8266, 0.254, 0.7187, 0.254, 0.7187, 0.227, 0.8266, 0.254, 0.7187, 0.227, 0.8266, 0.227, 0.8266, 0.06515, 0.7187, 0.2269, 0.7187, 0.01123, 0.8266, 0.2269, 0.7187, 0.2269, 0.8266, 0.06515, 0.8267, 0.06515, 0.9345, 0.01123, 0.9345, 0.2269, 0.8267, 0.2269, 0.8267, 0.06515, 0.9345, 0.2269])
me_t_r.materials.append(mat_material_004)
me_t_r.use_remesh_fix_poles = True
me_t_r.use_remesh_preserve_attributes = False
me_t_r.update()
me_kleines_rundefenster = bpy.data.meshes.new('kleines rundefenster')
me_kleines_rundefenster.from_pydata([(4286.0, -3542.0, 7239.0), (4286.0, -3541.0, 7242.0), (4276.0, -3541.0, 7242.0), (4276.0, -3542.0, 7239.0), (4286.0, -3541.0, 7244.0), (4276.0, -3541.0, 7244.0), (4286.0, -3539.0, 7246.0), (4276.0, -3539.0, 7246.0), (4286.0, -3537.0, 7248.0), (4276.0, -3537.0, 7248.0), (4286.0, -3535.0, 7249.0), (4276.0, -3535.0, 7249.0), (4286.0, -3533.0, 7250.0), (4276.0, -3533.0, 7250.0), (4286.0, -3530.0, 7250.0), (4276.0, -3530.0, 7250.0), (4286.0, -3528.0, 7250.0), (4276.0, -3528.0, 7250.0), (4286.0, -3525.0, 7249.0), (4276.0, -3525.0, 7249.0), (4286.0, -3523.0, 7248.0), (4276.0, -3523.0, 7248.0), (4286.0, -3521.0, 7246.0), (4276.0, -3521.0, 7246.0), (4286.0, -3520.0, 7244.0), (4276.0, -3520.0, 7244.0), (4286.0, -3519.0, 7242.0), (4276.0, -3519.0, 7242.0), (4286.0, -3519.0, 7239.0), (4276.0, -3519.0, 7239.0), (4286.0, -3519.0, 7236.0), (4276.0, -3519.0, 7236.0), (4286.0, -3520.0, 7234.0), (4276.0, -3520.0, 7234.0), (4286.0, -3521.0, 7232.0), (4276.0, -3521.0, 7232.0), (4286.0, -3523.0, 7230.0), (4276.0, -3523.0, 7230.0), (4286.0, -3525.0, 7229.0), (4276.0, -3525.0, 7229.0), (4286.0, -3528.0, 7228.0), (4276.0, -3528.0, 7228.0), (4286.0, -3530.0, 7227.0), (4276.0, -3530.0, 7227.0), (4286.0, -3533.0, 7228.0), (4276.0, -3533.0, 7228.0), (4286.0, -3535.0, 7229.0), (4276.0, -3535.0, 7229.0), (4286.0, -3537.0, 7230.0), (4276.0, -3537.0, 7230.0), (4286.0, -3539.0, 7232.0), (4276.0, -3539.0, 7232.0), (4286.0, -3541.0, 7234.0), (4276.0, -3541.0, 7234.0), (4286.0, -3541.0, 7236.0), (4276.0, -3541.0, 7236.0)], [], [(0, 1, 2), (0, 2, 3), (1, 4, 5), (1, 5, 2), (4, 6, 7), (4, 7, 5), (6, 8, 9), (6, 9, 7), (8, 10, 11), (8, 11, 9), (10, 12, 13), (10, 13, 11), (12, 14, 15), (12, 15, 13), (14, 16, 17), (14, 17, 15), (16, 18, 19), (16, 19, 17), (18, 20, 21), (18, 21, 19), (20, 22, 23), (20, 23, 21), (22, 24, 25), (22, 25, 23), (24, 26, 27), (24, 27, 25), (26, 28, 29), (26, 29, 27), (28, 30, 31), (28, 31, 29), (30, 32, 33), (30, 33, 31), (32, 34, 35), (32, 35, 33), (34, 36, 37), (34, 37, 35), (36, 38, 39), (36, 39, 37), (38, 40, 41), (38, 41, 39), (40, 42, 43), (40, 43, 41), (42, 44, 45), (42, 45, 43), (44, 46, 47), (44, 47, 45), (46, 48, 49), (46, 49, 47), (48, 50, 51), (48, 51, 49), (50, 52, 53), (50, 53, 51), (52, 54, 55), (52, 55, 53), (54, 0, 3), (54, 3, 55), (40, 44, 42), (38, 44, 40), (38, 46, 44), (38, 48, 46), (36, 48, 38), (34, 48, 36), (34, 50, 48), (34, 52, 50), (34, 54, 52), (34, 0, 54), (34, 1, 0), (34, 4, 1), (34, 6, 4), (34, 8, 6), (34, 10, 8), (34, 12, 10), (34, 14, 12), (34, 16, 14), (34, 18, 16), (34, 20, 18), (34, 22, 20), (34, 24, 22), (34, 26, 24), (34, 28, 26), (34, 30, 28), (34, 32, 30), (41, 43, 45), (39, 41, 45), (39, 45, 47), (39, 47, 49), (37, 39, 49), (35, 37, 49), (35, 49, 51), (35, 51, 53), (35, 53, 55), (35, 55, 3), (35, 3, 2), (35, 2, 5), (35, 5, 7), (35, 7, 9), (35, 9, 11), (35, 11, 13), (35, 13, 15), (35, 15, 17), (35, 17, 19), (35, 19, 21), (35, 21, 23), (35, 23, 25), (35, 25, 27), (35, 27, 29), (35, 29, 31), (35, 31, 33)])
_uv = me_kleines_rundefenster.uv_layers.new(name='UVMap')
_uv.uv.foreach_set('vector', [0.9345, 0.5001, 0.9485, 0.5115, 0.9149, 0.5435, 0.9345, 0.5001, 0.9149, 0.5435, 0.9091, 0.539, 0.9485, 0.5115, 0.9591, 0.5252, 0.9193, 0.5489, 0.9485, 0.5115, 0.9193, 0.5489, 0.9149, 0.5435, 0.9591, 0.5252, 0.9663, 0.5405, 0.9224, 0.5549, 0.9591, 0.5252, 0.9224, 0.5549, 0.9193, 0.5489, 0.9663, 0.5405, 0.97, 0.557, 0.9241, 0.5615, 0.9663, 0.5405, 0.9241, 0.5615, 0.9224, 0.5549, 0.97, 0.557, 0.97, 0.574, 0.9242, 0.5683, 0.97, 0.557, 0.9242, 0.5683, 0.9241, 0.5615, 0.97, 0.574, 0.9661, 0.5908, 0.9228, 0.575, 0.97, 0.574, 0.9228, 0.575, 0.9242, 0.5683, 0.9661, 0.5908, 0.9582, 0.607, 0.9197, 0.5814, 0.9661, 0.5908, 0.9197, 0.5814, 0.9228, 0.575, 0.9582, 0.607, 0.9467, 0.6208, 0.9153, 0.587, 0.9582, 0.607, 0.9153, 0.587, 0.9197, 0.5814, 0.9467, 0.6208, 0.9329, 0.6313, 0.9098, 0.5912, 0.9467, 0.6208, 0.9098, 0.5912, 0.9153, 0.587, 0.9329, 0.6313, 0.9175, 0.6383, 0.9035, 0.5942, 0.9329, 0.6313, 0.9035, 0.5942, 0.9098, 0.5912, 0.9175, 0.6383, 0.901, 0.6419, 0.8968, 0.5957, 0.9175, 0.6383, 0.8968, 0.5957, 0.9035, 0.5942, 0.901, 0.6419, 0.8841, 0.6418, 0.8898, 0.5957, 0.901, 0.6419, 0.8898, 0.5957, 0.8968, 0.5957, 0.8841, 0.6418, 0.8671, 0.6381, 0.8828, 0.5942, 0.8841, 0.6418, 0.8828, 0.5942, 0.8898, 0.5957, 0.8671, 0.6381, 0.8509, 0.6303, 0.8762, 0.5913, 0.8671, 0.6381, 0.8762, 0.5913, 0.8828, 0.5942, 0.8509, 0.6303, 0.8369, 0.619, 0.8704, 0.587, 0.8509, 0.6303, 0.8704, 0.587, 0.8762, 0.5913, 0.8369, 0.619, 0.8263, 0.6053, 0.8659, 0.5816, 0.8369, 0.619, 0.8659, 0.5816, 0.8704, 0.587, 0.8263, 0.6053, 0.8191, 0.5899, 0.8629, 0.5756, 0.8263, 0.6053, 0.8629, 0.5756, 0.8659, 0.5816, 0.8191, 0.5899, 0.8154, 0.5735, 0.8612, 0.569, 0.8191, 0.5899, 0.8612, 0.569, 0.8629, 0.5756, 0.8154, 0.5735, 0.8154, 0.5565, 0.8611, 0.5622, 0.8154, 0.5735, 0.8611, 0.5622, 0.8612, 0.569, 0.8154, 0.5565, 0.8192, 0.5397, 0.8626, 0.5555, 0.8154, 0.5565, 0.8626, 0.5555, 0.8611, 0.5622, 0.8192, 0.5397, 0.8271, 0.5235, 0.8656, 0.5491, 0.8192, 0.5397, 0.8656, 0.5491, 0.8626, 0.5555, 0.8271, 0.5235, 0.8386, 0.5096, 0.8701, 0.5435, 0.8271, 0.5235, 0.8701, 0.5435, 0.8656, 0.5491, 0.8386, 0.5096, 0.8523, 0.4991, 0.8756, 0.5391, 0.8386, 0.5096, 0.8756, 0.5391, 0.8701, 0.5435, 0.8523, 0.4991, 0.8678, 0.492, 0.8819, 0.5361, 0.8523, 0.4991, 0.8819, 0.5361, 0.8756, 0.5391, 0.8678, 0.492, 0.8843, 0.4884, 0.8886, 0.5346, 0.8678, 0.492, 0.8886, 0.5346, 0.8819, 0.5361, 0.8843, 0.4884, 0.9013, 0.4884, 0.8956, 0.5345, 0.8843, 0.4884, 0.8956, 0.5345, 0.8886, 0.5346, 0.9013, 0.4884, 0.9183, 0.4922, 0.9025, 0.536, 0.9013, 0.4884, 0.9025, 0.536, 0.8956, 0.5345, 0.9183, 0.4922, 0.9345, 0.5001, 0.9091, 0.539, 0.9183, 0.4922, 0.9091, 0.539, 0.9025, 0.536, 0.9256, 0.343, 0.8911, 0.3384, 0.9086, 0.3387, 0.9406, 0.3508, 0.8911, 0.3384, 0.9256, 0.343, 0.9406, 0.3508, 0.8745, 0.3419, 0.8911, 0.3384, 0.9406, 0.3508, 0.8594, 0.3488, 0.8745, 0.3419, 0.9534, 0.3615, 0.8594, 0.3488, 0.9406, 0.3508, 0.9635, 0.3747, 0.8594, 0.3488, 0.9534, 0.3615, 0.9635, 0.3747, 0.8461, 0.3588, 0.8594, 0.3488, 0.9635, 0.3747, 0.8354, 0.3715, 0.8461, 0.3588, 0.9635, 0.3747, 0.8275, 0.3865, 0.8354, 0.3715, 0.9635, 0.3747, 0.8232, 0.4034, 0.8275, 0.3865, 0.9635, 0.3747, 0.8229, 0.4208, 0.8232, 0.4034, 0.9635, 0.3747, 0.8264, 0.4373, 0.8229, 0.4208, 0.9635, 0.3747, 0.8334, 0.4524, 0.8264, 0.4373, 0.9635, 0.3747, 0.8435, 0.4656, 0.8334, 0.4524, 0.9635, 0.3747, 0.8562, 0.4763, 0.8435, 0.4656, 0.9635, 0.3747, 0.8713, 0.4841, 0.8562, 0.4763, 0.9635, 0.3747, 0.8882, 0.4884, 0.8713, 0.4841, 0.9635, 0.3747, 0.9057, 0.4887, 0.8882, 0.4884, 0.9635, 0.3747, 0.9223, 0.4852, 0.9057, 0.4887, 0.9635, 0.3747, 0.9375, 0.4783, 0.9223, 0.4852, 0.9635, 0.3747, 0.9507, 0.4683, 0.9375, 0.4783, 0.9635, 0.3747, 0.9615, 0.4556, 0.9507, 0.4683, 0.9635, 0.3747, 0.9693, 0.4406, 0.9615, 0.4556, 0.9635, 0.3747, 0.9736, 0.4237, 0.9693, 0.4406, 0.9635, 0.3747, 0.974, 0.4063, 0.9736, 0.4237, 0.9635, 0.3747, 0.9705, 0.3898, 0.974, 0.4063, 0.8881, 0.4885, 0.9056, 0.4888, 0.9226, 0.4932, 0.8716, 0.492, 0.8881, 0.4885, 0.9226, 0.4932, 0.8716, 0.492, 0.9226, 0.4932, 0.9377, 0.5009, 0.8716, 0.492, 0.9377, 0.5009, 0.9504, 0.5116, 0.8564, 0.499, 0.8716, 0.492, 0.9504, 0.5116, 0.8431, 0.509, 0.8564, 0.499, 0.9504, 0.5116, 0.8431, 0.509, 0.9504, 0.5116, 0.9605, 0.5248, 0.8431, 0.509, 0.9605, 0.5248, 0.9675, 0.5399, 0.8431, 0.509, 0.9675, 0.5399, 0.971, 0.5564, 0.8431, 0.509, 0.971, 0.5564, 0.9707, 0.5738, 0.8431, 0.509, 0.9707, 0.5738, 0.9663, 0.5907, 0.8431, 0.509, 0.9663, 0.5907, 0.9585, 0.6057, 0.8431, 0.509, 0.9585, 0.6057, 0.9478, 0.6184, 0.8431, 0.509, 0.9478, 0.6184, 0.9345, 0.6284, 0.8431, 0.509, 0.9345, 0.6284, 0.9194, 0.6354, 0.8431, 0.509, 0.9194, 0.6354, 0.9028, 0.6389, 0.8431, 0.509, 0.9028, 0.6389, 0.8853, 0.6385, 0.8431, 0.509, 0.8853, 0.6385, 0.8683, 0.6342, 0.8431, 0.509, 0.8683, 0.6342, 0.8532, 0.6265, 0.8431, 0.509, 0.8532, 0.6265, 0.8405, 0.6157, 0.8431, 0.509, 0.8405, 0.6157, 0.8304, 0.6026, 0.8431, 0.509, 0.8304, 0.6026, 0.8234, 0.5875, 0.8431, 0.509, 0.8234, 0.5875, 0.8199, 0.571, 0.8431, 0.509, 0.8199, 0.571, 0.8202, 0.5535, 0.8431, 0.509, 0.8202, 0.5535, 0.8246, 0.5367, 0.8431, 0.509, 0.8246, 0.5367, 0.8324, 0.5217])
me_kleines_rundefenster.materials.append(mat_material_005)
me_kleines_rundefenster.use_remesh_fix_poles = True
me_kleines_rundefenster.use_remesh_preserve_attributes = False
me_kleines_rundefenster.update()
me_fenster = bpy.data.meshes.new('fenster')
me_fenster.from_pydata([(4306.0, -3596.0, 7116.0), (4350.0, -3596.0, 7116.0), (4350.0, -3607.0, 7116.0), (4306.0, -3607.0, 7116.0), (4350.0, -3596.0, 7160.0), (4350.0, -3607.0, 7160.0), (4328.0, -3596.0, 7182.0), (4328.0, -3607.0, 7182.0), (4306.0, -3596.0, 7160.0), (4306.0, -3607.0, 7160.0)], [], [(0, 1, 2), (0, 2, 3), (1, 4, 5), (1, 5, 2), (4, 6, 7), (4, 7, 5), (6, 8, 9), (6, 9, 7), (8, 0, 3), (8, 3, 9), (4, 8, 6), (1, 8, 4), (0, 8, 1), (5, 7, 9), (2, 5, 9), (3, 2, 9)])
_uv = me_fenster.uv_layers.new(name='UVMap')
_uv.uv.foreach_set('vector', [0.7585, 0.4237, 0.7585, 0.5455, 0.7281, 0.5455, 0.7585, 0.4237, 0.7281, 0.5455, 0.7281, 0.4237, 0.7593, 0.4244, 0.7593, 0.5462, 0.7289, 0.5462, 0.7593, 0.4244, 0.7289, 0.5462, 0.7288, 0.4244, 0.7593, 0.5462, 0.7593, 0.6322, 0.7289, 0.6322, 0.7593, 0.5462, 0.7289, 0.6322, 0.7289, 0.5462, 0.7286, 0.4244, 0.7286, 0.5105, 0.6982, 0.5105, 0.7286, 0.4244, 0.6982, 0.5105, 0.6982, 0.4244, 0.7286, 0.5105, 0.7286, 0.6322, 0.6982, 0.6322, 0.7286, 0.5105, 0.6982, 0.6322, 0.6982, 0.5105, 0.6371, 0.257, 0.4902, 0.257, 0.5636, 0.1835, 0.6371, 0.4039, 0.4902, 0.257, 0.6371, 0.257, 0.4902, 0.4039, 0.4902, 0.257, 0.6371, 0.4039, 0.6371, 0.5519, 0.5625, 0.6241, 0.4899, 0.5498, 0.6392, 0.4053, 0.6371, 0.5519, 0.4899, 0.5498, 0.4919, 0.4032, 0.6392, 0.4053, 0.4899, 0.5498])
me_fenster.materials.append(mat_material_007)
me_fenster.use_remesh_fix_poles = True
me_fenster.use_remesh_preserve_attributes = False
me_fenster.update()
me_fenster_001 = bpy.data.meshes.new('fenster.001')
me_fenster_001.from_pydata([(4378.0, -3600.0, 7116.0), (4422.0, -3600.0, 7116.0), (4422.0, -3611.0, 7116.0), (4378.0, -3611.0, 7116.0), (4422.0, -3600.0, 7160.0), (4422.0, -3611.0, 7160.0), (4400.0, -3600.0, 7182.0), (4400.0, -3611.0, 7182.0), (4378.0, -3600.0, 7160.0), (4378.0, -3611.0, 7160.0)], [], [(0, 1, 2), (0, 2, 3), (1, 4, 5), (1, 5, 2), (4, 6, 7), (4, 7, 5), (6, 8, 9), (6, 9, 7), (8, 0, 3), (8, 3, 9), (4, 8, 6), (1, 8, 4), (0, 8, 1), (5, 7, 9), (2, 5, 9), (3, 2, 9)])
_uv = me_fenster_001.uv_layers.new(name='UVMap')
_uv.uv.foreach_set('vector', [0.7289, 0.5108, 0.7286, 0.6323, 0.698, 0.6322, 0.7289, 0.5108, 0.698, 0.6322, 0.6984, 0.5108, 0.7584, 0.4244, 0.7584, 0.5461, 0.728, 0.5461, 0.7584, 0.4244, 0.728, 0.5461, 0.728, 0.4244, 0.7584, 0.5461, 0.7584, 0.6322, 0.728, 0.6322, 0.7584, 0.5461, 0.728, 0.6322, 0.728, 0.5461, 0.7278, 0.4244, 0.7278, 0.5105, 0.6973, 0.5105, 0.7278, 0.4244, 0.6973, 0.5105, 0.6973, 0.4244, 0.7278, 0.5105, 0.7278, 0.6322, 0.6973, 0.6322, 0.7278, 0.5105, 0.6973, 0.6322, 0.6973, 0.5105, 0.6375, 0.2582, 0.4905, 0.2582, 0.564, 0.1848, 0.6375, 0.4052, 0.4905, 0.2582, 0.6375, 0.2582, 0.4905, 0.4052, 0.4905, 0.2582, 0.6375, 0.4052, 0.6375, 0.5524, 0.564, 0.6259, 0.4905, 0.5524, 0.6375, 0.4054, 0.6375, 0.5524, 0.4905, 0.5524, 0.4905, 0.4054, 0.6375, 0.4054, 0.4905, 0.5524])
me_fenster_001.materials.append(mat_material_006)
me_fenster_001.use_remesh_fix_poles = True
me_fenster_001.use_remesh_preserve_attributes = False
me_fenster_001.update()

# ---- objects
ob_huuuse_001 = bpy.data.objects.new('huuuse.001', me_huuuse_001)
ob_dachfenster = bpy.data.objects.new('dachfenster', me_dachfenster_001)
ob_gr__es_rundfenster = bpy.data.objects.new('größes rundfenster', me_gr__es_rundfenster)
ob_t_r = bpy.data.objects.new('tür', me_t_r)
ob_kleines_rundefenster = bpy.data.objects.new('kleines rundefenster', me_kleines_rundefenster)
ob_fenster = bpy.data.objects.new('fenster', me_fenster)
ob_fenster_001 = bpy.data.objects.new('fenster.001', me_fenster_001)

# ---- transforms, parenting, visibility, modifiers, constraints
ob_huuuse_001.location = (0.0, 0.0, 0.0)
ob_dachfenster.location = (0.0, 0.0, 0.0)
ob_gr__es_rundfenster.location = (0.0, 0.0, 0.0)
ob_t_r.location = (0.0, 0.0, 0.0)
ob_kleines_rundefenster.location = (0.0, 0.0, 0.0)
ob_fenster.location = (0.0, 0.0, 0.0)
ob_fenster_001.location = (0.0, 0.0, 0.0)

# ---- collection membership
col_collection.objects.link(ob_huuuse_001)
col_collection.objects.link(ob_dachfenster)
col_collection.objects.link(ob_gr__es_rundfenster)
col_collection.objects.link(ob_t_r)
col_collection.objects.link(ob_kleines_rundefenster)
col_collection.objects.link(ob_fenster)
col_collection.objects.link(ob_fenster_001)

# ---- scene / render settings (as saved in the file)
scene.frame_start = 1; scene.frame_end = 250; scene.frame_set(6)
scene.render.engine = 'BLENDER_EEVEE_NEXT'
scene.cycles.sampling_pattern = 'TABULATED_SOBOL'
scene.cycles.use_light_tree = False
scene.view_settings.view_transform = 'Filmic'
bpy.context.view_layer.update()

# ---- added for rendering (the .blend has no active camera and no usable light): camera, sun
cam_auto = bpy.data.cameras.new('AutoCamera')
cam_auto.lens = 50.0
cam_auto.sensor_width = 36.0
cam_auto.clip_end = 7006.55
ob_auto_camera = bpy.data.objects.new('AutoCamera', cam_auto)
scene.collection.objects.link(ob_auto_camera)
ob_auto_camera.location = (4761.77, -4012.09, 7455.16)
ob_auto_camera.rotation_euler = (1.09748, -7.21219e-08, 0.694738)
scene.camera = ob_auto_camera
light_auto_sun = bpy.data.lights.new('AutoSun', 'SUN')
light_auto_sun.energy = 3.0
light_auto_sun.angle = 0.0523599
ob_auto_sun = bpy.data.objects.new('AutoSun', light_auto_sun)
scene.collection.objects.link(ob_auto_sun)
ob_auto_sun.rotation_euler = (0.872665, 0.174533, 0.523599)
bpy.context.view_layer.update()

